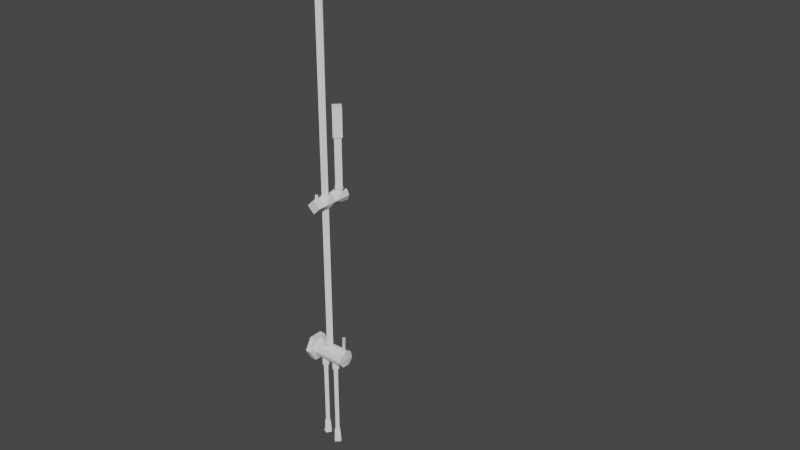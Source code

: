 # Source: prysznic.blend  (saved by Blender 2.81.16; exported with 4.5.12 LTS)
import bpy
from mathutils import Matrix  # noqa: F401  (used for matrix-valued properties, if any)

bpy.ops.wm.read_factory_settings(use_empty=True)
scene = bpy.context.scene
scene.name = 'Scene'

# ---- world
world_world = bpy.data.worlds.new('World'); scene.world = world_world
world_world.use_nodes = True; world_world.node_tree.nodes.clear()
_N = world_world.node_tree.nodes; _L = world_world.node_tree.links
n0 = _N.new('ShaderNodeOutputWorld'); n0.name = 'World Output'; n0.location = (300, 300)
n1 = _N.new('ShaderNodeBackground'); n1.name = 'Background'; n1.location = (10, 300)
n1.inputs[0].default_value = (0.05088, 0.05088, 0.05088, 1.0)
_L.new(n1.outputs[0], n0.inputs[0])
n0.is_active_output = True
world_world.color = (0.05088, 0.05088, 0.05088)
world_world.use_sun_shadow = False
world_world.sun_shadow_jitter_overblur = 0.0

# ---- meshes
me_polyface_001 = bpy.data.meshes.new('POLYFACE.001')
me_polyface_001.from_pydata([(53.18, 37.72, -573.5), (54.01, 38.47, -573.5), (57.41, 40.74, -573.5), (50.0, 37.67, -573.5), (50.0, 37.25, -573.5), (46.82, 37.72, -573.5), (41.55, 41.27, -573.5), (42.59, 40.74, -573.5), (60.48, 48.15, -573.5), (60.85, 47.15, -573.5), (58.45, 41.27, -573.5), (38.05, 47.15, -573.5), (38.05, 49.15, -573.5), (39.15, 49.15, -573.5), (39.52, 48.15, -573.5), (39.15, 47.15, -573.5), (61.95, 47.15, -573.5), (60.85, 49.15, -573.5), (50.0, 58.63, -573.5), (50.0, 59.05, -573.5), (53.18, 58.58, -573.5), (46.82, 58.58, -573.5), (45.99, 57.83, -573.5), (42.59, 55.56, -573.5), (58.45, 55.03, -573.5), (57.41, 55.56, -573.5), (41.55, 55.03, -573.5), (61.95, 49.15, -573.5), (0.0, 0.0, 0.0), (0.0, 0.0, 0.0), (0.0, 0.0, 0.0), (0.0, 0.0, 0.0), (0.0, 0.0, 0.0), (0.0, 0.0, 0.0), (0.0, 0.0, 0.0), (0.0, 0.0, 0.0), (0.0, 0.0, 0.0), (0.0, 0.0, 0.0), (0.0, 0.0, 0.0), (0.0, 0.0, 0.0), (0.0, 0.0, 0.0), (0.0, 0.0, 0.0), (0.0, 0.0, 0.0), (0.0, 0.0, 0.0), (0.0, 0.0, 0.0), (0.0, 0.0, 0.0), (0.0, 0.0, 0.0), (0.0, 0.0, 0.0), (0.0, 0.0, 0.0), (0.0, 0.0, 0.0), (0.0, 0.0, 0.0), (0.0, 0.0, 0.0), (0.0, 0.0, 0.0), (0.0, 0.0, 0.0), (0.0, 0.0, 0.0), (0.0, 0.0, 0.0), (38.05, 49.15, -570.5), (38.05, 49.15, -573.5), (38.05, 47.15, -573.5), (38.05, 47.15, -570.5), (0.0, 0.0, 0.0), (0.0, 0.0, 0.0), (61.95, 47.15, -573.5), (61.95, 49.15, -573.5), (61.95, 49.15, -570.5), (61.95, 47.15, -570.5), (0.0, 0.0, 0.0), (0.0, 0.0, 0.0), (57.41, 40.74, -582.2), (60.48, 48.15, -582.2), (60.48, 48.15, -573.5), (50.0, 37.67, -582.2), (54.01, 38.47, -573.5), (57.41, 40.74, -573.5), (42.59, 40.74, -573.5), (42.59, 40.74, -582.2), (39.52, 48.15, -573.5), (39.52, 48.15, -582.2), (42.59, 55.56, -573.5), (42.59, 55.56, -582.2), (50.0, 58.63, -582.2), (45.99, 57.83, -573.5), (57.41, 55.56, -582.2), (50.0, 58.63, -573.5), (57.41, 55.56, -573.5), (50.0, 37.67, -573.5), (0.0, 0.0, 0.0), (0.0, 0.0, 0.0), (0.0, 0.0, 0.0), (0.0, 0.0, 0.0), (0.0, 0.0, 0.0), (0.0, 0.0, 0.0), (0.0, 0.0, 0.0), (0.0, 0.0, 0.0), (0.0, 0.0, 0.0), (0.0, 0.0, 0.0), (0.0, 0.0, 0.0), (0.0, 0.0, 0.0), (0.0, 0.0, 0.0), (0.0, 0.0, 0.0), (0.0, 0.0, 0.0), (0.0, 0.0, 0.0), (0.0, 0.0, 0.0), (0.0, 0.0, 0.0), (39.52, 48.15, -582.2), (40.75, 48.15, -583.5), (43.46, 41.61, -583.5), (42.59, 40.74, -582.2), (50.0, 38.9, -583.5), (50.0, 37.67, -582.2), (56.54, 41.61, -583.5), (57.41, 40.74, -582.2), (59.25, 48.15, -583.5), (60.48, 48.15, -582.2), (56.54, 54.69, -583.5), (57.41, 55.56, -582.2), (50.0, 57.4, -583.5), (42.59, 55.56, -582.2), (50.0, 58.63, -582.2), (43.46, 54.69, -583.5), (0.0, 0.0, 0.0), (0.0, 0.0, 0.0), (0.0, 0.0, 0.0), (0.0, 0.0, 0.0), (0.0, 0.0, 0.0), (0.0, 0.0, 0.0), (0.0, 0.0, 0.0), (0.0, 0.0, 0.0), (0.0, 0.0, 0.0), (0.0, 0.0, 0.0), (0.0, 0.0, 0.0), (0.0, 0.0, 0.0), (0.0, 0.0, 0.0), (0.0, 0.0, 0.0), (0.0, 0.0, 0.0), (0.0, 0.0, 0.0), (43.46, 41.61, -583.5), (43.46, 54.69, -583.5), (50.0, 57.4, -583.5), (56.54, 54.69, -583.5), (56.54, 41.61, -583.5), (50.0, 38.9, -583.5), (40.75, 48.15, -583.5), (59.25, 48.15, -583.5), (0.0, 0.0, 0.0), (0.0, 0.0, 0.0), (0.0, 0.0, 0.0), (0.0, 0.0, 0.0), (0.0, 0.0, 0.0), (0.0, 0.0, 0.0), (50.0, 32.15, -368.5), (66.0, 48.15, -368.5), (50.0, 64.15, -368.5), (34.0, 48.15, -368.5), (0.0, 0.0, 0.0), (0.0, 0.0, 0.0), (50.0, 32.15, -443.5), (66.0, 48.15, -443.5), (66.0, 48.15, -368.5), (34.0, 48.15, -368.5), (34.0, 48.15, -443.5), (50.0, 64.15, -368.5), (50.0, 64.15, -443.5), (50.0, 32.15, -368.5), (0.0, 0.0, 0.0), (0.0, 0.0, 0.0), (0.0, 0.0, 0.0), (0.0, 0.0, 0.0), (0.0, 0.0, 0.0), (0.0, 0.0, 0.0), (0.0, 0.0, 0.0), (0.0, 0.0, 0.0), (50.0, 64.15, -443.5), (66.0, 48.15, -443.5), (62.0, 48.15, -443.5), (50.0, 32.15, -443.5), (50.0, 36.15, -443.5), (34.0, 48.15, -443.5), (38.0, 48.15, -443.5), (50.0, 60.15, -443.5), (0.0, 0.0, 0.0), (0.0, 0.0, 0.0), (0.0, 0.0, 0.0), (0.0, 0.0, 0.0), (0.0, 0.0, 0.0), (0.0, 0.0, 0.0), (0.0, 0.0, 0.0), (0.0, 0.0, 0.0), (50.0, 36.15, -573.5), (62.0, 48.15, -573.5), (62.0, 48.15, -443.5), (38.0, 48.15, -443.5), (38.0, 48.15, -573.5), (50.0, 60.15, -443.5), (50.0, 60.15, -573.5), (50.0, 36.15, -443.5), (0.0, 0.0, 0.0), (0.0, 0.0, 0.0), (0.0, 0.0, 0.0), (0.0, 0.0, 0.0), (0.0, 0.0, 0.0), (0.0, 0.0, 0.0), (0.0, 0.0, 0.0), (0.0, 0.0, 0.0), (62.0, 48.15, -573.5), (50.0, 36.15, -573.5), (38.0, 48.15, -573.5), (50.0, 60.15, -573.5), (0.0, 0.0, 0.0), (0.0, 0.0, 0.0), (428.0, -10.94, 96.85), (409.5, -10.94, 101.8), (409.5, 0.0, 93.85), (424.0, 0.0, 89.96), (434.6, 0.0, 79.35), (441.5, -10.94, 83.32), (438.5, 0.0, 64.85), (409.5, -9.946, 104.8), (434.4, -6.76, 108.0), (409.5, -6.76, 114.7), (452.6, -6.76, 89.75), (446.4, -10.94, 64.85), (434.4, 6.76, 108.0), (409.5, 0.0, 116.8), (409.5, 6.76, 114.7), (452.6, 6.76, 89.75), (459.3, -6.76, 64.85), (461.5, 0.0, 64.85), (409.5, 9.946, 104.8), (428.0, 10.94, 96.85), (409.5, 10.94, 101.8), (441.5, 10.94, 83.32), (459.3, 6.76, 64.85), (446.4, 10.94, 64.85), (0.0, 0.0, 0.0), (0.0, 0.0, 0.0), (0.0, 0.0, 0.0), (0.0, 0.0, 0.0), (0.0, 0.0, 0.0), (0.0, 0.0, 0.0), (0.0, 0.0, 0.0), (0.0, 0.0, 0.0), (0.0, 0.0, 0.0), (0.0, 0.0, 0.0), (0.0, 0.0, 0.0), (0.0, 0.0, 0.0), (0.0, 0.0, 0.0), (0.0, 0.0, 0.0), (0.0, 0.0, 0.0), (0.0, 0.0, 0.0), (0.0, 0.0, 0.0), (0.0, 0.0, 0.0), (0.0, 0.0, 0.0), (0.0, 0.0, 0.0), (0.0, 0.0, 0.0), (0.0, 0.0, 0.0), (0.0, 0.0, 0.0), (0.0, 0.0, 0.0), (0.0, 0.0, 0.0), (0.0, 0.0, 0.0), (0.0, 0.0, 0.0), (0.0, 0.0, 0.0), (0.0, 0.0, 0.0), (0.0, 0.0, 0.0), (0.0, 0.0, 0.0), (0.0, 0.0, 0.0), (0.0, 0.0, 0.0), (0.0, 0.0, 0.0), (409.5, 9.946, 104.8), (409.5, 10.94, 101.8), (90.5, 10.94, 101.8), (90.5, 0.0, 93.85), (409.5, 0.0, 93.85), (409.5, 0.0, 116.8), (409.5, 6.76, 114.7), (90.5, 6.76, 114.7), (90.5, 9.946, 104.8), (409.5, -9.946, 104.8), (409.5, -6.76, 114.7), (90.5, -6.76, 114.7), (90.5, 0.0, 116.8), (409.5, -10.94, 101.8), (90.5, -10.94, 101.8), (90.5, -9.946, 104.8), (0.0, 0.0, 0.0), (0.0, 0.0, 0.0), (0.0, 0.0, 0.0), (0.0, 0.0, 0.0), (0.0, 0.0, 0.0), (0.0, 0.0, 0.0), (0.0, 0.0, 0.0), (0.0, 0.0, 0.0), (0.0, 0.0, 0.0), (0.0, 0.0, 0.0), (0.0, 0.0, 0.0), (0.0, 0.0, 0.0), (0.0, 0.0, 0.0), (0.0, 0.0, 0.0), (0.0, 0.0, 0.0), (0.0, 0.0, 0.0), (58.5, -10.94, 83.32), (53.55, -10.94, 64.85), (61.5, 0.0, 64.85), (65.39, 0.0, 79.35), (76.0, 0.0, 89.96), (72.03, -10.94, 96.85), (90.5, 0.0, 93.85), (50.51, -9.946, 64.85), (47.37, -6.76, 89.75), (40.7, -6.76, 64.85), (65.6, -6.76, 108.0), (90.5, -9.946, 104.8), (90.5, -10.94, 101.8), (47.37, 6.76, 89.75), (38.5, 0.0, 64.85), (40.7, 6.76, 64.85), (65.6, 6.76, 108.0), (90.5, -6.76, 114.7), (90.5, 0.0, 116.8), (50.51, 9.946, 64.85), (58.5, 10.94, 83.32), (53.55, 10.94, 64.85), (72.03, 10.94, 96.85), (90.5, 9.946, 104.8), (90.5, 10.94, 101.8), (90.5, 6.76, 114.7), (0.0, 0.0, 0.0), (0.0, 0.0, 0.0), (0.0, 0.0, 0.0), (0.0, 0.0, 0.0), (0.0, 0.0, 0.0), (0.0, 0.0, 0.0), (0.0, 0.0, 0.0), (0.0, 0.0, 0.0), (0.0, 0.0, 0.0), (0.0, 0.0, 0.0), (0.0, 0.0, 0.0), (0.0, 0.0, 0.0), (0.0, 0.0, 0.0), (0.0, 0.0, 0.0), (0.0, 0.0, 0.0), (0.0, 0.0, 0.0), (0.0, 0.0, 0.0), (0.0, 0.0, 0.0), (0.0, 0.0, 0.0), (0.0, 0.0, 0.0), (0.0, 0.0, 0.0), (0.0, 0.0, 0.0), (0.0, 0.0, 0.0), (0.0, 0.0, 0.0), (0.0, 0.0, 0.0), (0.0, 0.0, 0.0), (0.0, 0.0, 0.0), (0.0, 0.0, 0.0), (0.0, 0.0, 0.0), (0.0, 0.0, 0.0), (0.0, 0.0, 0.0), (0.0, 0.0, 0.0), (0.0, 0.0, 0.0), (0.0, 0.0, 0.0), (0.0, 0.0, 0.0), (0.0, 0.0, 0.0), (61.5, 0.0, 9.35), (50.0, 11.5, 9.35), (53.55, 10.94, 64.85), (50.51, 9.946, 64.85), (38.5, 0.0, 9.35), (40.7, 6.76, 64.85), (38.5, 0.0, 64.85), (50.0, -11.5, 9.35), (50.51, -9.946, 64.85), (40.7, -6.76, 64.85), (61.5, 0.0, 64.85), (53.55, -10.94, 64.85), (0.0, 0.0, 0.0), (0.0, 0.0, 0.0), (0.0, 0.0, 0.0), (0.0, 0.0, 0.0), (0.0, 0.0, 0.0), (0.0, 0.0, 0.0), (0.0, 0.0, 0.0), (0.0, 0.0, 0.0), (0.0, 0.0, 0.0), (0.0, 0.0, 0.0), (0.0, 0.0, 0.0), (0.0, 0.0, 0.0), (42.5, 0.0, -1039.0), (33.5, 9.0, -1039.0), (33.5, 9.0, -1031.0), (42.5, 0.0, -1031.0), (24.5, 0.0, -1039.0), (24.5, 0.0, -1031.0), (33.5, -9.0, -1039.0), (33.5, -9.0, -1031.0), (0.0, 0.0, 0.0), (0.0, 0.0, 0.0), (0.0, 0.0, 0.0), (0.0, 0.0, 0.0), (0.0, 0.0, 0.0), (0.0, 0.0, 0.0), (0.0, 0.0, 0.0), (0.0, 0.0, 0.0), (33.5, -7.5, -1252.0), (41.0, 0.0, -1252.0), (41.0, 0.0, -1232.0), (26.0, 0.0, -1232.0), (26.0, 0.0, -1252.0), (33.5, 7.5, -1232.0), (33.5, 7.5, -1252.0), (33.5, -7.5, -1232.0), (0.0, 0.0, 0.0), (0.0, 0.0, 0.0), (0.0, 0.0, 0.0), (0.0, 0.0, 0.0), (0.0, 0.0, 0.0), (0.0, 0.0, 0.0), (0.0, 0.0, 0.0), (0.0, 0.0, 0.0), (41.0, 0.0, -1232.0), (33.5, 7.5, -1232.0), (26.0, 0.0, -1232.0), (33.5, -7.5, -1232.0), (0.0, 0.0, 0.0), (0.0, 0.0, 0.0), (65.0, 0.0, -15.6), (73.02, 0.0, -15.6), (73.02, -13.51, -7.8), (65.0, -15.6, 0.0), (65.0, 0.0, 15.6), (73.02, -13.51, 7.8), (73.02, -13.51, 0.0), (73.02, 0.0, 15.6), (73.02, 13.51, 7.8), (65.0, 15.6, 0.0), (73.02, 13.51, -7.8), (73.02, 13.51, 0.0), (0.0, 0.0, 0.0), (0.0, 0.0, 0.0), (0.0, 0.0, 0.0), (0.0, 0.0, 0.0), (0.0, 0.0, 0.0), (0.0, 0.0, 0.0), (0.0, 0.0, 0.0), (0.0, 0.0, 0.0), (0.0, 0.0, 0.0), (0.0, 0.0, 0.0), (0.0, 0.0, 0.0), (0.0, 0.0, 0.0), (74.0, 0.0, 0.0), (73.02, -13.51, 7.8), (73.02, -13.51, 0.0), (73.02, 13.51, -7.8), (73.02, 13.51, 0.0), (73.02, 0.0, -15.6), (73.02, 13.51, 7.8), (73.02, 0.0, 15.6), (73.02, -13.51, -7.8), (0.0, 0.0, 0.0), (0.0, 0.0, 0.0), (0.0, 0.0, 0.0), (0.0, 0.0, 0.0), (0.0, 0.0, 0.0), (0.0, 0.0, 0.0), (0.0, 0.0, 0.0), (0.0, 0.0, 0.0), (0.0, -30.74, -17.75), (0.0, -30.74, 17.75), (0.0, 0.0, 35.5), (0.0, 35.5, 0.0), (0.0, 30.74, -17.75), (0.0, 30.74, 17.75), (0.0, 0.0, -35.5), (0.0, 0.0, 0.0), (0.0, 0.0, 0.0), (0.0, 0.0, 0.0), (0.0, 0.0, 0.0), (0.0, 0.0, 0.0), (15.0, -30.74, -17.75), (0.0, -30.74, -17.75), (0.0, 0.0, -35.5), (15.0, -30.74, 17.75), (0.0, -30.74, 17.75), (15.0, 0.0, 35.5), (0.0, 0.0, 35.5), (15.0, 30.74, 17.75), (0.0, 30.74, 17.75), (15.0, 30.74, -17.75), (0.0, 30.74, -17.75), (0.0, 35.5, 0.0), (15.0, 35.5, 0.0), (15.0, 0.0, -35.5), (0.0, 0.0, 0.0), (0.0, 0.0, 0.0), (0.0, 0.0, 0.0), (0.0, 0.0, 0.0), (0.0, 0.0, 0.0), (0.0, 0.0, 0.0), (0.0, 0.0, 0.0), (0.0, 0.0, 0.0), (0.0, 0.0, 0.0), (0.0, 0.0, 0.0), (0.0, 0.0, 0.0), (0.0, 0.0, 0.0), (0.0, 0.0, 0.0), (0.0, 0.0, 0.0), (15.0, 30.74, 17.75), (15.0, 0.0, 35.5), (15.0, 4.867, 14.98), (15.0, -30.74, 17.75), (15.0, -12.74, 9.258), (15.0, -30.74, -17.75), (15.0, -12.74, -9.258), (15.0, 0.0, -35.5), (15.0, 4.867, -14.98), (15.0, 30.74, -17.75), (15.0, 35.5, 0.0), (15.0, 15.75, 0.0), (0.0, 0.0, 0.0), (0.0, 0.0, 0.0), (0.0, 0.0, 0.0), (0.0, 0.0, 0.0), (0.0, 0.0, 0.0), (0.0, 0.0, 0.0), (0.0, 0.0, 0.0), (0.0, 0.0, 0.0), (0.0, 0.0, 0.0), (0.0, 0.0, 0.0), (0.0, 0.0, 0.0), (0.0, 0.0, 0.0), (65.0, 11.07, 11.07), (65.0, 7.406, 10.19), (65.0, 11.98, 3.894), (65.0, 0.0, 15.65), (65.0, 0.0, 12.6), (65.0, -11.07, 11.07), (65.0, -7.406, 10.19), (65.0, -15.65, 0.0), (65.0, -11.98, 3.894), (65.0, -11.07, -11.07), (65.0, -11.98, -3.894), (65.0, 0.0, -15.65), (65.0, 11.07, -11.07), (65.0, 7.406, -10.19), (65.0, 15.65, 0.0), (65.0, 11.98, -3.894), (65.0, 0.0, -12.6), (0.0, 0.0, 0.0), (0.0, 0.0, 0.0), (0.0, 0.0, 0.0), (0.0, 0.0, 0.0), (0.0, 0.0, 0.0), (0.0, 0.0, 0.0), (0.0, 0.0, 0.0), (0.0, 0.0, 0.0), (0.0, 0.0, 0.0), (0.0, 0.0, 0.0), (0.0, 0.0, 0.0), (0.0, 0.0, 0.0), (0.0, 0.0, 0.0), (0.0, 0.0, 0.0), (0.0, 0.0, 0.0), (0.0, 0.0, 0.0), (0.0, 0.0, 0.0), (65.0, -11.07, -11.07), (57.97, -7.94, -13.49), (59.8, 0.141, -14.67), (65.0, -15.65, 0.0), (46.69, -10.75, -11.37), (11.5, -15.65, 0.0), (11.5, 0.0, -15.65), (38.78, 0.006, -15.63), (11.5, 15.65, 0.0), (45.96, 10.5, -11.6), (38.75, 0.05, -15.65), (65.0, 15.65, 0.0), (50.0, 11.25, -10.88), (48.76, 11.18, -10.95), (65.0, 11.07, -11.07), (60.62, 3.724, -15.2), (65.0, 0.0, -15.65), (65.0, 11.07, 11.07), (52.85, 11.45, 10.67), (61.8, 0.244, 15.65), (65.0, 0.0, 15.65), (41.38, 8.063, 13.41), (11.5, 0.0, 15.65), (39.71, -0.15, 14.57), (38.92, -4.044, 15.12), (51.93, -11.64, 10.46), (50.0, -11.8, 10.28), (54.78, -10.79, 11.34), (65.0, -11.07, 11.07), (61.66, 0.03, 15.56), (0.0, 0.0, 0.0), (0.0, 0.0, 0.0), (0.0, 0.0, 0.0), (0.0, 0.0, 0.0), (0.0, 0.0, 0.0), (0.0, 0.0, 0.0), (0.0, 0.0, 0.0), (0.0, 0.0, 0.0), (0.0, 0.0, 0.0), (0.0, 0.0, 0.0), (0.0, 0.0, 0.0), (0.0, 0.0, 0.0), (0.0, 0.0, 0.0), (0.0, 0.0, 0.0), (0.0, 0.0, 0.0), (0.0, 0.0, 0.0), (0.0, 0.0, 0.0), (0.0, 0.0, 0.0), (0.0, 0.0, 0.0), (0.0, 0.0, 0.0), (0.0, 0.0, 0.0), (0.0, 0.0, 0.0), (0.0, 0.0, 0.0), (0.0, 0.0, 0.0), (0.0, 0.0, 0.0), (0.0, 0.0, 0.0), (0.0, 0.0, 0.0), (0.0, 0.0, 0.0), (0.0, 0.0, 0.0), (0.0, 0.0, 0.0), (0.0, 0.0, 0.0), (0.0, 0.0, 0.0), (0.0, 0.0, 0.0), (0.0, 0.0, 0.0), (36.84, -10.27, -1263.0), (24.76, -6.348, -1263.0), (24.76, 6.348, -1263.0), (36.84, 10.27, -1263.0), (44.3, 0.0, -1263.0), (0.0, 0.0, 0.0), (0.0, 0.0, 0.0), (0.0, 0.0, 0.0), (44.8, 0.0, -1263.0), (36.99, -10.75, -1263.0), (36.84, -10.27, -1263.0), (24.76, -6.348, -1263.0), (34.0, -9.774, -1263.0), (24.76, 6.348, -1263.0), (24.36, 0.0, -1263.0), (24.36, -6.642, -1263.0), (24.36, 6.642, -1263.0), (34.0, 9.774, -1263.0), (36.84, 10.27, -1263.0), (36.99, 10.75, -1263.0), (44.3, 0.0, -1263.0), (0.0, 0.0, 0.0), (0.0, 0.0, 0.0), (0.0, 0.0, 0.0), (0.0, 0.0, 0.0), (0.0, 0.0, 0.0), (0.0, 0.0, 0.0), (0.0, 0.0, 0.0), (0.0, 0.0, 0.0), (0.0, 0.0, 0.0), (0.0, 0.0, 0.0), (0.0, 0.0, 0.0), (0.0, 0.0, 0.0), (0.0, 0.0, 0.0), (33.5, -11.3, -1260.0), (22.2, 0.0, -1260.0), (24.36, -6.642, -1263.0), (24.36, 0.0, -1263.0), (44.8, 0.0, -1260.0), (36.99, -10.75, -1263.0), (34.0, -9.774, -1263.0), (44.8, 0.0, -1263.0), (36.99, 10.75, -1263.0), (33.5, 11.3, -1260.0), (34.0, 9.774, -1263.0), (24.36, 6.642, -1263.0), (0.0, 0.0, 0.0), (0.0, 0.0, 0.0), (0.0, 0.0, 0.0), (0.0, 0.0, 0.0), (0.0, 0.0, 0.0), (0.0, 0.0, 0.0), (0.0, 0.0, 0.0), (0.0, 0.0, 0.0), (0.0, 0.0, 0.0), (0.0, 0.0, 0.0), (0.0, 0.0, 0.0), (0.0, 0.0, 0.0), (21.7, 0.0, -1260.0), (22.2, 0.0, -1260.0), (33.5, -11.3, -1260.0), (45.3, 0.0, -1260.0), (33.5, -11.8, -1260.0), (44.8, 0.0, -1260.0), (33.5, 11.3, -1260.0), (33.5, 11.8, -1260.0), (0.0, 0.0, 0.0), (0.0, 0.0, 0.0), (0.0, 0.0, 0.0), (0.0, 0.0, 0.0), (0.0, 0.0, 0.0), (0.0, 0.0, 0.0), (0.0, 0.0, 0.0), (0.0, 0.0, 0.0), (33.5, -11.8, -1260.0), (45.3, 0.0, -1260.0), (44.07, 0.0, -1236.0), (33.5, -10.57, -1236.0), (22.93, 0.0, -1236.0), (21.7, 0.0, -1260.0), (33.5, 10.57, -1236.0), (33.5, 11.8, -1260.0), (0.0, 0.0, 0.0), (0.0, 0.0, 0.0), (0.0, 0.0, 0.0), (0.0, 0.0, 0.0), (0.0, 0.0, 0.0), (0.0, 0.0, 0.0), (0.0, 0.0, 0.0), (0.0, 0.0, 0.0), (33.5, -10.57, -1236.0), (44.07, 0.0, -1236.0), (43.45, 0.0, -1236.0), (33.5, -9.95, -1236.0), (23.55, 0.0, -1236.0), (22.93, 0.0, -1236.0), (33.5, 9.95, -1236.0), (33.5, 10.57, -1236.0), (0.0, 0.0, 0.0), (0.0, 0.0, 0.0), (0.0, 0.0, 0.0), (0.0, 0.0, 0.0), (0.0, 0.0, 0.0), (0.0, 0.0, 0.0), (0.0, 0.0, 0.0), (0.0, 0.0, 0.0), (23.55, 0.0, -1233.0), (23.55, 0.0, -1236.0), (33.5, -9.95, -1236.0), (43.45, 0.0, -1233.0), (33.5, -9.95, -1233.0), (43.45, 0.0, -1236.0), (33.5, 9.95, -1236.0), (33.5, 9.95, -1233.0), (0.0, 0.0, 0.0), (0.0, 0.0, 0.0), (0.0, 0.0, 0.0), (0.0, 0.0, 0.0), (0.0, 0.0, 0.0), (0.0, 0.0, 0.0), (0.0, 0.0, 0.0), (0.0, 0.0, 0.0), (23.55, 0.0, -1233.0), (33.5, -9.95, -1233.0), (43.45, 0.0, -1233.0), (33.5, 9.95, -1233.0), (0.0, 0.0, 0.0), (0.0, 0.0, 0.0), (550.1, 0.0, 14.35), (542.7, 0.0, 14.35), (530.3, 46.35, 14.35), (536.7, -50.05, 14.35), (530.3, -46.35, 14.35), (363.3, 50.05, 14.35), (369.7, 46.35, 14.35), (357.3, 0.0, 14.35), (400.0, 86.69, 14.35), (403.6, 80.28, 14.35), (500.0, -86.69, 14.35), (496.4, -80.28, 14.35), (450.0, -100.1, 14.35), (450.0, -92.7, 14.35), (400.0, -86.69, 14.35), (403.6, -80.28, 14.35), (450.0, 100.1, 14.35), (450.0, 92.7, 14.35), (500.0, 86.69, 14.35), (496.4, 80.28, 14.35), (536.7, 50.05, 14.35), (363.3, -50.05, 14.35), (369.7, -46.35, 14.35), (349.9, 0.0, 14.35), (0.0, 0.0, 0.0), (0.0, 0.0, 0.0), (0.0, 0.0, 0.0), (0.0, 0.0, 0.0), (0.0, 0.0, 0.0), (0.0, 0.0, 0.0), (0.0, 0.0, 0.0), (0.0, 0.0, 0.0), (0.0, 0.0, 0.0), (0.0, 0.0, 0.0), (0.0, 0.0, 0.0), (0.0, 0.0, 0.0), (0.0, 0.0, 0.0), (0.0, 0.0, 0.0), (0.0, 0.0, 0.0), (0.0, 0.0, 0.0), (0.0, 0.0, 0.0), (0.0, 0.0, 0.0), (0.0, 0.0, 0.0), (0.0, 0.0, 0.0), (0.0, 0.0, 0.0), (0.0, 0.0, 0.0), (0.0, 0.0, 0.0), (0.0, 0.0, 0.0), (468.0, 0.0, 41.65), (468.0, 0.0, 20.65), (450.0, 18.0, 20.65), (450.0, -18.0, 20.65), (432.0, 0.0, 20.65), (450.0, -18.0, 41.65), (450.0, 18.0, 41.65), (432.0, 0.0, 41.65), (0.0, 0.0, 0.0), (0.0, 0.0, 0.0), (0.0, 0.0, 0.0), (0.0, 0.0, 0.0), (0.0, 0.0, 0.0), (0.0, 0.0, 0.0), (0.0, 0.0, 0.0), (0.0, 0.0, 0.0), (468.0, 0.0, 41.65), (450.0, 18.0, 41.65), (466.1, 7.972, 44.75), (466.1, 0.0, 44.75), (458.2, 16.0, 44.75), (450.0, 18.0, 44.75), (466.1, -7.972, 44.75), (450.0, -18.0, 41.65), (458.2, -16.0, 44.75), (432.0, 0.0, 41.65), (433.9, -7.972, 44.75), (433.9, 0.0, 44.75), (450.0, -18.0, 44.75), (441.8, -16.0, 44.75), (433.9, 7.972, 44.75), (441.8, 16.0, 44.75), (0.0, 0.0, 0.0), (0.0, 0.0, 0.0), (0.0, 0.0, 0.0), (0.0, 0.0, 0.0), (0.0, 0.0, 0.0), (0.0, 0.0, 0.0), (0.0, 0.0, 0.0), (0.0, 0.0, 0.0), (0.0, 0.0, 0.0), (0.0, 0.0, 0.0), (0.0, 0.0, 0.0), (0.0, 0.0, 0.0), (0.0, 0.0, 0.0), (0.0, 0.0, 0.0), (0.0, 0.0, 0.0), (0.0, 0.0, 0.0), (458.2, -16.0, 44.75), (441.8, -16.0, 44.75), (450.0, -18.0, 44.75), (0.0, 0.0, 0.0), (441.8, -16.0, 44.75), (458.2, -16.0, 44.75), (458.1, -16.0, 45.6), (453.4, -16.0, 49.25), (446.6, -16.0, 49.25), (444.1, -16.0, 48.27), (0.0, 0.0, 0.0), (0.0, 0.0, 0.0), (0.0, 0.0, 0.0), (0.0, 0.0, 0.0), (464.7, -7.246, 49.25), (466.1, -7.972, 44.75), (466.1, 0.0, 44.75), (464.7, 7.246, 49.25), (458.1, -16.0, 45.6), (453.4, -16.0, 49.25), (466.1, 7.972, 44.75), (458.2, 16.0, 44.75), (455.9, 16.0, 48.27), (453.4, 16.0, 49.25), (458.2, -16.0, 44.75), (0.0, 0.0, 0.0), (0.0, 0.0, 0.0), (0.0, 0.0, 0.0), (0.0, 0.0, 0.0), (0.0, 0.0, 0.0), (0.0, 0.0, 0.0), (0.0, 0.0, 0.0), (0.0, 0.0, 0.0), (0.0, 0.0, 0.0), (458.2, 16.0, 44.75), (441.8, 16.0, 44.75), (441.9, 16.0, 45.6), (446.6, 16.0, 49.25), (453.4, 16.0, 49.25), (455.9, 16.0, 48.27), (0.0, 0.0, 0.0), (0.0, 0.0, 0.0), (0.0, 0.0, 0.0), (0.0, 0.0, 0.0), (446.6, -16.0, 49.25), (446.6, 16.0, 49.25), (435.3, 7.246, 49.25), (453.4, 16.0, 49.25), (453.4, -16.0, 49.25), (464.7, -7.246, 49.25), (464.7, 7.246, 49.25), (435.3, -7.246, 49.25), (0.0, 0.0, 0.0), (0.0, 0.0, 0.0), (0.0, 0.0, 0.0), (0.0, 0.0, 0.0), (0.0, 0.0, 0.0), (0.0, 0.0, 0.0), (435.3, 7.246, 49.25), (433.9, 7.972, 44.75), (433.9, 0.0, 44.75), (435.3, -7.246, 49.25), (433.9, -7.972, 44.75), (441.8, -16.0, 44.75), (444.1, -16.0, 48.27), (441.9, 16.0, 45.6), (446.6, 16.0, 49.25), (441.8, 16.0, 44.75), (446.6, -16.0, 49.25), (0.0, 0.0, 0.0), (0.0, 0.0, 0.0), (0.0, 0.0, 0.0), (0.0, 0.0, 0.0), (0.0, 0.0, 0.0), (0.0, 0.0, 0.0), (0.0, 0.0, 0.0), (0.0, 0.0, 0.0), (0.0, 0.0, 0.0), (441.8, 16.0, 44.75), (458.2, 16.0, 44.75), (450.0, 18.0, 44.75), (0.0, 0.0, 0.0), (55.0, -28.15, -566.5), (50.0, -23.15, -566.5), (45.0, -28.15, -566.5), (50.0, -33.15, -566.5), (0.0, 0.0, 0.0), (0.0, 0.0, 0.0), (50.0, -33.15, -566.5), (45.0, -28.15, -566.5), (45.0, -28.15, -577.3), (55.0, -28.15, -566.5), (50.0, -33.15, -577.3), (50.0, -23.15, -577.3), (50.0, -23.15, -566.5), (55.0, -28.15, -577.3), (0.0, 0.0, 0.0), (0.0, 0.0, 0.0), (0.0, 0.0, 0.0), (0.0, 0.0, 0.0), (0.0, 0.0, 0.0), (0.0, 0.0, 0.0), (0.0, 0.0, 0.0), (0.0, 0.0, 0.0), (76.0, 0.0, -1039.0), (67.0, 9.0, -1039.0), (67.0, 9.0, -1031.0), (76.0, 0.0, -1031.0), (58.0, 0.0, -1039.0), (58.0, 0.0, -1031.0), (67.0, -9.0, -1039.0), (67.0, -9.0, -1031.0), (0.0, 0.0, 0.0), (0.0, 0.0, 0.0), (0.0, 0.0, 0.0), (0.0, 0.0, 0.0), (0.0, 0.0, 0.0), (0.0, 0.0, 0.0), (0.0, 0.0, 0.0), (0.0, 0.0, 0.0), (67.0, -7.5, -1070.0), (67.0, -7.5, -1050.0), (59.5, 0.0, -1050.0), (74.5, 0.0, -1070.0), (74.5, 0.0, -1050.0), (67.0, 7.5, -1050.0), (67.0, 7.5, -1070.0), (59.5, 0.0, -1070.0), (0.0, 0.0, 0.0), (0.0, 0.0, 0.0), (0.0, 0.0, 0.0), (0.0, 0.0, 0.0), (0.0, 0.0, 0.0), (0.0, 0.0, 0.0), (0.0, 0.0, 0.0), (0.0, 0.0, 0.0), (59.5, 0.0, -1070.0), (67.0, 7.5, -1070.0), (74.5, 0.0, -1070.0), (67.0, -7.5, -1070.0), (0.0, 0.0, 0.0), (0.0, 0.0, 0.0), (450.0, -12.4, 37.36), (450.0, -11.5, 51.83), (440.0, -5.75, 51.83), (439.3, -6.203, 37.36), (440.0, 0.0, 51.83), (439.3, 6.203, 37.36), (450.0, 12.4, 37.36), (440.0, 5.75, 51.83), (460.7, 6.203, 37.36), (450.0, 11.5, 51.83), (460.7, -6.203, 37.36), (460.0, 0.0, 51.83), (460.0, 5.75, 51.83), (460.0, -5.75, 51.83), (450.0, 0.0, 29.85), (0.0, 0.0, 0.0), (0.0, 0.0, 0.0), (0.0, 0.0, 0.0), (0.0, 0.0, 0.0), (0.0, 0.0, 0.0), (0.0, 0.0, 0.0), (0.0, 0.0, 0.0), (0.0, 0.0, 0.0), (0.0, 0.0, 0.0), (0.0, 0.0, 0.0), (0.0, 0.0, 0.0), (0.0, 0.0, 0.0), (0.0, 0.0, 0.0), (0.0, 0.0, 0.0), (0.0, 0.0, 0.0), (0.0, 0.0, 0.0), (0.0, 0.0, 0.0), (0.0, 0.0, 0.0), (0.0, 0.0, 0.0), (0.0, 0.0, 0.0), (459.9, -0.505, 53.08), (460.0, 0.0, 51.83), (460.0, 5.75, 51.83), (450.0, 11.5, 51.83), (450.0, 9.304, 53.08), (456.8, 9.304, 53.08), (450.0, -11.5, 53.08), (450.0, -11.5, 51.83), (460.0, -5.75, 51.83), (460.9, -3.554, 53.08), (439.1, -3.554, 53.08), (440.0, -5.75, 51.83), (440.0, 0.0, 51.83), (440.1, -0.505, 53.08), (440.0, 5.75, 51.83), (443.2, 9.304, 53.08), (0.0, 0.0, 0.0), (0.0, 0.0, 0.0), (0.0, 0.0, 0.0), (0.0, 0.0, 0.0), (0.0, 0.0, 0.0), (0.0, 0.0, 0.0), (0.0, 0.0, 0.0), (0.0, 0.0, 0.0), (0.0, 0.0, 0.0), (0.0, 0.0, 0.0), (0.0, 0.0, 0.0), (0.0, 0.0, 0.0), (0.0, 0.0, 0.0), (0.0, 0.0, 0.0), (0.0, 0.0, 0.0), (0.0, 0.0, 0.0), (457.6, 10.5, 55.01), (456.8, 9.304, 53.08), (450.0, 9.304, 53.08), (442.4, 10.5, 55.01), (462.0, -4.0, 55.0), (460.9, -3.554, 53.08), (459.9, -0.505, 53.08), (462.0, 4.0, 54.89), (462.0, 4.954, 55.01), (462.0, -4.954, 55.01), (450.0, -12.98, 55.01), (450.0, -11.5, 53.08), (438.0, -4.954, 55.01), (439.1, -3.554, 53.08), (438.0, -4.0, 54.89), (438.0, -3.91, 54.89), (438.0, 4.954, 55.01), (440.1, -0.505, 53.08), (443.2, 9.304, 53.08), (0.0, 0.0, 0.0), (0.0, 0.0, 0.0), (0.0, 0.0, 0.0), (0.0, 0.0, 0.0), (0.0, 0.0, 0.0), (0.0, 0.0, 0.0), (0.0, 0.0, 0.0), (0.0, 0.0, 0.0), (0.0, 0.0, 0.0), (0.0, 0.0, 0.0), (0.0, 0.0, 0.0), (0.0, 0.0, 0.0), (0.0, 0.0, 0.0), (0.0, 0.0, 0.0), (0.0, 0.0, 0.0), (0.0, 0.0, 0.0), (0.0, 0.0, 0.0), (0.0, 0.0, 0.0), (0.0, 0.0, 0.0), (462.0, 5.735, 60.85), (462.0, -5.735, 60.85), (462.0, -4.0, 55.0), (462.0, 4.0, 54.89), (462.0, -5.735, 55.1), (462.0, -4.954, 55.01), (462.0, 4.954, 55.01), (462.0, 5.735, 55.1), (0.0, 0.0, 0.0), (0.0, 0.0, 0.0), (0.0, 0.0, 0.0), (0.0, 0.0, 0.0), (0.0, 0.0, 0.0), (0.0, 0.0, 0.0), (438.0, 5.735, 60.85), (438.0, 4.954, 55.01), (438.0, -3.91, 54.89), (438.0, -5.735, 60.85), (438.0, -4.0, 54.89), (438.0, 5.735, 55.1), (438.0, -4.954, 55.01), (438.0, -5.735, 55.1), (0.0, 0.0, 0.0), (0.0, 0.0, 0.0), (0.0, 0.0, 0.0), (0.0, 0.0, 0.0), (0.0, 0.0, 0.0), (0.0, 0.0, 0.0), (438.0, -5.735, 60.85), (450.0, -13.3, 60.85), (462.0, -5.735, 60.85), (462.0, 5.735, 60.85), (450.0, 13.3, 60.85), (438.0, 5.735, 60.85), (0.0, 0.0, 0.0), (0.0, 0.0, 0.0), (0.0, 0.0, 0.0), (0.0, 0.0, 0.0), (450.0, -13.3, 60.85), (450.0, -13.3, 55.1), (462.0, -5.735, 55.1), (438.0, -5.735, 60.85), (438.0, -5.735, 55.1), (462.0, -5.735, 60.85), (0.0, 0.0, 0.0), (0.0, 0.0, 0.0), (0.0, 0.0, 0.0), (0.0, 0.0, 0.0), (450.0, 13.3, 55.1), (438.0, 5.735, 55.1), (438.0, 5.735, 60.85), (462.0, 5.735, 55.1), (450.0, 13.3, 60.85), (462.0, 5.735, 60.85), (0.0, 0.0, 0.0), (0.0, 0.0, 0.0), (0.0, 0.0, 0.0), (0.0, 0.0, 0.0), (90.5, 23.0, -1011.0), (90.5, -23.0, -1011.0), (90.5, -18.61, -1024.0), (90.5, 7.107, -989.1), (90.5, -18.61, -997.4), (90.5, 7.107, -1033.0), (0.0, 0.0, 0.0), (0.0, 0.0, 0.0), (0.0, 0.0, 0.0), (0.0, 0.0, 0.0), (15.0, -23.0, -1011.0), (15.0, -18.61, -1024.0), (90.5, -18.61, -1024.0), (90.5, -23.0, -1011.0), (90.5, -18.61, -997.4), (15.0, -18.61, -997.4), (90.5, 7.107, -1033.0), (15.0, 23.0, -1011.0), (90.5, 23.0, -1011.0), (90.5, 7.107, -989.1), (58.25, 7.277, -989.1), (45.15, 9.872, -990.2), (15.0, 7.107, -989.1), (43.13, 7.01, -989.4), (39.0, 0.0, -988.0), (39.07, 1.244, -988.0), (47.09, -10.61, -990.5), (59.27, -5.928, -988.7), (58.26, 7.106, -989.1), (15.0, 7.107, -1033.0), (0.0, 0.0, 0.0), (0.0, 0.0, 0.0), (0.0, 0.0, 0.0), (0.0, 0.0, 0.0), (0.0, 0.0, 0.0), (0.0, 0.0, 0.0), (0.0, 0.0, 0.0), (0.0, 0.0, 0.0), (0.0, 0.0, 0.0), (0.0, 0.0, 0.0), (0.0, 0.0, 0.0), (0.0, 0.0, 0.0), (0.0, 0.0, 0.0), (0.0, 0.0, 0.0), (0.0, 0.0, 0.0), (0.0, 0.0, 0.0), (0.0, 0.0, 0.0), (0.0, 0.0, 0.0), (0.0, 0.0, 0.0), (0.0, 0.0, 0.0), (0.0, 0.0, 0.0), (0.0, 0.0, 0.0), (15.0, -35.5, -1011.0), (15.0, -23.0, -1011.0), (15.0, -18.61, -997.4), (15.0, -17.75, -1042.0), (15.0, -18.61, -1024.0), (15.0, 17.75, -1042.0), (15.0, 7.107, -1033.0), (15.0, -17.75, -980.2), (15.0, 7.107, -989.1), (15.0, 17.75, -980.2), (15.0, 35.5, -1011.0), (15.0, 23.0, -1011.0), (0.0, 0.0, 0.0), (0.0, 0.0, 0.0), (0.0, 0.0, 0.0), (0.0, 0.0, 0.0), (0.0, 0.0, 0.0), (0.0, 0.0, 0.0), (0.0, 0.0, 0.0), (0.0, 0.0, 0.0), (0.0, 0.0, 0.0), (0.0, 0.0, 0.0), (0.0, 0.0, 0.0), (0.0, 0.0, 0.0), (0.0, 17.75, -980.2), (15.0, 17.75, -980.2), (15.0, 35.5, -1011.0), (0.0, -17.75, -980.2), (15.0, -17.75, -980.2), (0.0, -35.5, -1011.0), (15.0, -35.5, -1011.0), (15.0, -17.75, -1042.0), (15.0, 17.75, -1042.0), (0.0, -17.75, -1042.0), (0.0, 17.75, -1042.0), (0.0, 35.5, -1011.0), (0.0, 0.0, 0.0), (0.0, 0.0, 0.0), (0.0, 0.0, 0.0), (0.0, 0.0, 0.0), (0.0, 0.0, 0.0), (0.0, 0.0, 0.0), (0.0, 0.0, 0.0), (0.0, 0.0, 0.0), (0.0, 0.0, 0.0), (0.0, 0.0, 0.0), (0.0, 0.0, 0.0), (0.0, 0.0, 0.0), (0.0, 35.5, -1011.0), (0.0, 17.75, -1042.0), (0.0, -17.75, -1042.0), (0.0, -35.5, -1011.0), (0.0, -17.75, -980.2), (0.0, 17.75, -980.2), (0.0, 0.0, 0.0), (0.0, 0.0, 0.0), (0.0, 0.0, 0.0), (0.0, 0.0, 0.0), (40.5, 0.0, -1261.0), (33.5, 7.0, -1261.0), (33.5, 7.0, -1051.0), (40.5, 0.0, -1051.0), (26.5, 0.0, -1261.0), (26.5, 0.0, -1051.0), (33.5, -7.0, -1261.0), (33.5, -7.0, -1051.0), (0.0, 0.0, 0.0), (0.0, 0.0, 0.0), (0.0, 0.0, 0.0), (0.0, 0.0, 0.0), (0.0, 0.0, 0.0), (0.0, 0.0, 0.0), (0.0, 0.0, 0.0), (0.0, 0.0, 0.0), (439.5, 0.0, 64.85), (450.0, 10.48, 64.85), (450.0, 10.48, 53.85), (439.5, 0.0, 53.85), (460.5, 0.0, 64.85), (460.5, 0.0, 53.85), (450.0, -10.48, 64.85), (450.0, -10.48, 53.85), (0.0, 0.0, 0.0), (0.0, 0.0, 0.0), (0.0, 0.0, 0.0), (0.0, 0.0, 0.0), (0.0, 0.0, 0.0), (0.0, 0.0, 0.0), (0.0, 0.0, 0.0), (0.0, 0.0, 0.0), (67.0, 7.5, -1259.0), (59.5, 0.0, -1259.0), (59.5, 0.0, -1239.0), (74.5, 0.0, -1259.0), (67.0, 7.5, -1239.0), (67.0, -7.5, -1239.0), (67.0, -7.5, -1259.0), (74.5, 0.0, -1239.0), (0.0, 0.0, 0.0), (0.0, 0.0, 0.0), (0.0, 0.0, 0.0), (0.0, 0.0, 0.0), (0.0, 0.0, 0.0), (0.0, 0.0, 0.0), (0.0, 0.0, 0.0), (0.0, 0.0, 0.0), (59.5, 0.0, -1239.0), (67.0, -7.5, -1239.0), (74.5, 0.0, -1239.0), (67.0, 7.5, -1239.0), (0.0, 0.0, 0.0), (0.0, 0.0, 0.0), (450.0, 100.0, 14.15), (508.8, 80.9, 14.15), (493.4, 90.1, 9.254), (507.3, 79.02, 9.254), (545.1, 30.9, 14.15), (543.7, 30.21, 9.254), (528.2, 62.35, 9.254), (545.1, -30.9, 14.15), (547.5, -22.25, 9.254), (547.5, 22.25, 9.254), (543.7, -30.21, 9.254), (508.8, -80.9, 14.15), (528.2, -62.35, 9.254), (507.3, -79.02, 9.254), (450.0, -100.0, 14.15), (450.0, -100.0, 9.254), (493.4, -90.1, 9.254), (391.2, -80.9, 14.15), (406.6, -90.1, 9.254), (392.7, -79.02, 9.254), (354.9, -30.9, 14.15), (356.3, -30.21, 9.254), (371.8, -62.35, 9.254), (354.9, 30.9, 14.15), (352.5, 22.25, 9.254), (352.5, -22.25, 9.254), (356.3, 30.21, 9.254), (391.2, 80.9, 14.15), (371.8, 62.35, 9.254), (392.7, 79.02, 9.254), (450.0, 100.0, 9.254), (406.6, 90.1, 9.254), (0.0, 0.0, 0.0), (0.0, 0.0, 0.0), (0.0, 0.0, 0.0), (0.0, 0.0, 0.0), (0.0, 0.0, 0.0), (0.0, 0.0, 0.0), (0.0, 0.0, 0.0), (0.0, 0.0, 0.0), (0.0, 0.0, 0.0), (0.0, 0.0, 0.0), (0.0, 0.0, 0.0), (0.0, 0.0, 0.0), (0.0, 0.0, 0.0), (0.0, 0.0, 0.0), (0.0, 0.0, 0.0), (0.0, 0.0, 0.0), (0.0, 0.0, 0.0), (0.0, 0.0, 0.0), (0.0, 0.0, 0.0), (0.0, 0.0, 0.0), (0.0, 0.0, 0.0), (0.0, 0.0, 0.0), (0.0, 0.0, 0.0), (0.0, 0.0, 0.0), (0.0, 0.0, 0.0), (0.0, 0.0, 0.0), (0.0, 0.0, 0.0), (0.0, 0.0, 0.0), (0.0, 0.0, 0.0), (0.0, 0.0, 0.0), (0.0, 0.0, 0.0), (0.0, 0.0, 0.0), (450.0, 100.0, 9.254), (493.4, 90.1, 9.254), (455.4, 11.26, 6.7), (507.3, 79.02, 9.254), (528.2, 62.35, 9.254), (459.8, 7.794, 6.7), (543.7, 30.21, 9.254), (462.2, 2.782, 6.7), (547.5, 22.25, 9.254), (547.5, -22.25, 9.254), (462.2, -2.782, 6.7), (543.7, -30.21, 9.254), (528.2, -62.35, 9.254), (459.8, -7.794, 6.7), (507.3, -79.02, 9.254), (455.4, -11.26, 6.7), (493.4, -90.1, 9.254), (450.0, -100.0, 9.254), (450.0, -12.5, 6.7), (406.6, -90.1, 9.254), (444.6, -11.26, 6.7), (392.7, -79.02, 9.254), (371.8, -62.35, 9.254), (440.2, -7.794, 6.7), (356.3, -30.21, 9.254), (437.8, -2.782, 6.7), (352.5, -22.25, 9.254), (352.5, 22.25, 9.254), (437.8, 2.782, 6.7), (356.3, 30.21, 9.254), (371.8, 62.35, 9.254), (440.2, 7.794, 6.7), (392.7, 79.02, 9.254), (444.6, 11.26, 6.7), (406.6, 90.1, 9.254), (450.0, 12.5, 6.7), (0.0, 0.0, 0.0), (0.0, 0.0, 0.0), (0.0, 0.0, 0.0), (0.0, 0.0, 0.0), (0.0, 0.0, 0.0), (0.0, 0.0, 0.0), (0.0, 0.0, 0.0), (0.0, 0.0, 0.0), (0.0, 0.0, 0.0), (0.0, 0.0, 0.0), (0.0, 0.0, 0.0), (0.0, 0.0, 0.0), (0.0, 0.0, 0.0), (0.0, 0.0, 0.0), (0.0, 0.0, 0.0), (0.0, 0.0, 0.0), (0.0, 0.0, 0.0), (0.0, 0.0, 0.0), (0.0, 0.0, 0.0), (0.0, 0.0, 0.0), (0.0, 0.0, 0.0), (0.0, 0.0, 0.0), (0.0, 0.0, 0.0), (0.0, 0.0, 0.0), (0.0, 0.0, 0.0), (0.0, 0.0, 0.0), (0.0, 0.0, 0.0), (0.0, 0.0, 0.0), (0.0, 0.0, 0.0), (0.0, 0.0, 0.0), (0.0, 0.0, 0.0), (0.0, 0.0, 0.0), (0.0, 0.0, 0.0), (0.0, 0.0, 0.0), (0.0, 0.0, 0.0), (0.0, 0.0, 0.0), (462.2, -2.782, 6.7), (459.8, -7.794, 6.7), (455.4, -11.26, 6.7), (450.0, 12.5, 6.7), (437.8, 2.782, 6.7), (440.2, 7.794, 6.7), (450.0, -12.5, 6.7), (444.6, 11.26, 6.7), (444.6, -11.26, 6.7), (462.2, 2.782, 6.7), (455.4, 11.26, 6.7), (459.8, 7.794, 6.7), (437.8, -2.782, 6.7), (440.2, -7.794, 6.7), (0.0, 0.0, 0.0), (0.0, 0.0, 0.0), (0.0, 0.0, 0.0), (0.0, 0.0, 0.0), (0.0, 0.0, 0.0), (0.0, 0.0, 0.0), (0.0, 0.0, 0.0), (0.0, 0.0, 0.0), (0.0, 0.0, 0.0), (0.0, 0.0, 0.0), (0.0, 0.0, 0.0), (0.0, 0.0, 0.0), (22.0, 0.0, -1039.0), (33.5, -11.5, -1039.0), (45.0, 0.0, -1039.0), (33.5, 11.5, -1039.0), (0.0, 0.0, 0.0), (0.0, 0.0, 0.0), (22.0, 0.0, -1052.0), (22.0, 0.0, -1039.0), (33.5, 11.5, -1039.0), (45.0, 0.0, -1052.0), (33.5, 11.5, -1052.0), (45.0, 0.0, -1039.0), (33.5, -11.5, -1039.0), (33.5, -11.5, -1052.0), (0.0, 0.0, 0.0), (0.0, 0.0, 0.0), (0.0, 0.0, 0.0), (0.0, 0.0, 0.0), (0.0, 0.0, 0.0), (0.0, 0.0, 0.0), (0.0, 0.0, 0.0), (0.0, 0.0, 0.0), (22.0, 0.0, -1052.0), (33.5, 11.5, -1052.0), (45.0, 0.0, -1052.0), (33.5, -11.5, -1052.0), (0.0, 0.0, 0.0), (0.0, 0.0, 0.0), (38.0, -16.0, -593.5), (38.0, -17.45, -593.5), (50.0, -17.45, -581.5), (50.0, -17.45, -605.5), (62.0, -17.45, -593.5), (50.0, -16.0, -605.5), (50.0, -16.0, -581.5), (62.0, -16.0, -593.5), (0.0, 0.0, 0.0), (0.0, 0.0, 0.0), (0.0, 0.0, 0.0), (0.0, 0.0, 0.0), (0.0, 0.0, 0.0), (0.0, 0.0, 0.0), (0.0, 0.0, 0.0), (0.0, 0.0, 0.0), (32.0, -16.0, -593.5), (38.0, -16.0, -593.5), (50.0, -16.0, -581.5), (50.0, -16.0, -611.5), (50.0, -16.0, -605.5), (68.0, -16.0, -593.5), (62.0, -16.0, -593.5), (50.0, -16.0, -575.5), (0.0, 0.0, 0.0), (0.0, 0.0, 0.0), (0.0, 0.0, 0.0), (0.0, 0.0, 0.0), (0.0, 0.0, 0.0), (0.0, 0.0, 0.0), (0.0, 0.0, 0.0), (0.0, 0.0, 0.0), (50.0, -16.0, -575.5), (68.0, -16.0, -593.5), (57.74, -11.24, -577.2), (68.0, 16.0, -593.5), (63.45, 2.313, -581.5), (50.0, 16.0, -575.5), (51.62, 13.55, -575.5), (55.28, 12.59, -576.2), (50.0, 13.65, -575.5), (32.0, 16.0, -593.5), (39.64, 8.888, -578.7), (32.0, -16.0, -593.5), (36.48, -1.882, -581.6), (46.78, -13.26, -575.7), (49.91, -12.69, -576.2), (50.0, -16.0, -611.5), (43.23, -11.85, -610.1), (36.37, 0.776, -605.2), (50.0, 16.0, -611.5), (49.95, 12.41, -610.5), (45.26, 12.8, -610.8), (56.77, 11.85, -610.1), (63.65, 0.0, -605.2), (63.45, 2.341, -605.4), (54.74, -12.8, -610.8), (50.05, -12.41, -610.5), (0.0, 0.0, 0.0), (0.0, 0.0, 0.0), (0.0, 0.0, 0.0), (0.0, 0.0, 0.0), (0.0, 0.0, 0.0), (0.0, 0.0, 0.0), (0.0, 0.0, 0.0), (0.0, 0.0, 0.0), (0.0, 0.0, 0.0), (0.0, 0.0, 0.0), (0.0, 0.0, 0.0), (0.0, 0.0, 0.0), (0.0, 0.0, 0.0), (0.0, 0.0, 0.0), (0.0, 0.0, 0.0), (0.0, 0.0, 0.0), (0.0, 0.0, 0.0), (0.0, 0.0, 0.0), (0.0, 0.0, 0.0), (0.0, 0.0, 0.0), (0.0, 0.0, 0.0), (0.0, 0.0, 0.0), (0.0, 0.0, 0.0), (0.0, 0.0, 0.0), (0.0, 0.0, 0.0), (0.0, 0.0, 0.0), (0.0, 0.0, 0.0), (0.0, 0.0, 0.0), (0.0, 0.0, 0.0), (0.0, 0.0, 0.0), (50.0, 16.0, -575.5), (68.0, 16.0, -593.5), (63.0, 16.0, -593.5), (50.0, 16.0, -611.5), (50.0, 16.0, -606.5), (32.0, 16.0, -593.5), (37.0, 16.0, -593.5), (50.0, 16.0, -580.5), (0.0, 0.0, 0.0), (0.0, 0.0, 0.0), (0.0, 0.0, 0.0), (0.0, 0.0, 0.0), (0.0, 0.0, 0.0), (0.0, 0.0, 0.0), (0.0, 0.0, 0.0), (0.0, 0.0, 0.0), (37.0, 17.0, -593.5), (37.0, 16.0, -593.5), (50.0, 16.0, -580.5), (50.0, 16.0, -606.5), (63.0, 16.0, -593.5), (50.0, 17.0, -606.5), (50.0, 17.0, -580.5), (63.0, 17.0, -593.5), (0.0, 0.0, 0.0), (0.0, 0.0, 0.0), (0.0, 0.0, 0.0), (0.0, 0.0, 0.0), (0.0, 0.0, 0.0), (0.0, 0.0, 0.0), (0.0, 0.0, 0.0), (0.0, 0.0, 0.0), (60.0, 0.0, -1260.0), (67.0, -7.0, -1260.0), (67.0, -7.0, -1051.0), (60.0, 0.0, -1051.0), (74.0, 0.0, -1260.0), (74.0, 0.0, -1051.0), (67.0, 7.0, -1260.0), (67.0, 7.0, -1051.0), (0.0, 0.0, 0.0), (0.0, 0.0, 0.0), (0.0, 0.0, 0.0), (0.0, 0.0, 0.0), (0.0, 0.0, 0.0), (0.0, 0.0, 0.0), (0.0, 0.0, 0.0), (0.0, 0.0, 0.0), (61.8, 0.0, 8.35), (50.0, 11.8, 8.35), (38.2, 0.0, 8.35), (50.0, -11.8, 8.35), (0.0, 0.0, 0.0), (0.0, 0.0, 0.0), (68.0, 16.65, -593.5), (50.0, 16.65, -575.5), (32.0, 16.65, -593.5), (50.0, 16.65, -611.5), (0.0, 0.0, 0.0), (0.0, 0.0, 0.0), (60.88, 54.7, -607.8), (60.93, 61.93, -607.6), (63.17, 63.15, -605.7), (59.73, 56.41, -608.6), (59.73, 61.01, -608.6), (59.96, 61.4, -608.4), (68.0, 63.15, -593.5), (68.0, 16.65, -593.5), (62.19, 47.41, -606.7), (57.89, 40.05, -609.6), (60.61, 44.71, -607.8), (50.0, 16.65, -611.5), (51.53, 37.38, -611.4), (50.04, 37.7, -611.2), (50.1, 37.69, -611.2), (50.0, 16.65, -575.5), (57.79, 37.88, -577.2), (62.72, 44.21, -580.7), (63.35, 51.94, -581.4), (59.96, 61.4, -578.5), (59.73, 61.01, -578.3), (60.94, 61.94, -579.3), (63.17, 63.15, -581.2), (59.73, 58.77, -578.3), (50.01, 35.44, -575.5), (36.65, 51.94, -581.4), (39.07, 61.93, -579.3), (36.83, 63.15, -581.2), (40.27, 58.77, -578.3), (40.27, 61.01, -578.3), (40.04, 61.4, -578.5), (32.0, 63.15, -593.5), (32.0, 16.65, -593.5), (36.87, 45.44, -581.1), (50.0, 35.44, -575.5), (42.22, 37.88, -577.2), (43.43, 39.12, -610.2), (38.42, 45.1, -607.2), (38.96, 44.45, -607.6), (37.68, 48.77, -606.6), (38.99, 62.0, -607.6), (40.27, 61.01, -608.6), (40.27, 56.41, -608.6), (36.83, 63.15, -605.7), (37.64, 63.04, -606.5), (0.0, 0.0, 0.0), (0.0, 0.0, 0.0), (0.0, 0.0, 0.0), (0.0, 0.0, 0.0), (0.0, 0.0, 0.0), (0.0, 0.0, 0.0), (0.0, 0.0, 0.0), (0.0, 0.0, 0.0), (0.0, 0.0, 0.0), (0.0, 0.0, 0.0), (0.0, 0.0, 0.0), (0.0, 0.0, 0.0), (0.0, 0.0, 0.0), (0.0, 0.0, 0.0), (0.0, 0.0, 0.0), (0.0, 0.0, 0.0), (0.0, 0.0, 0.0), (0.0, 0.0, 0.0), (0.0, 0.0, 0.0), (0.0, 0.0, 0.0), (0.0, 0.0, 0.0), (0.0, 0.0, 0.0), (0.0, 0.0, 0.0), (0.0, 0.0, 0.0), (0.0, 0.0, 0.0), (0.0, 0.0, 0.0), (0.0, 0.0, 0.0), (0.0, 0.0, 0.0), (0.0, 0.0, 0.0), (0.0, 0.0, 0.0), (0.0, 0.0, 0.0), (0.0, 0.0, 0.0), (0.0, 0.0, 0.0), (0.0, 0.0, 0.0), (0.0, 0.0, 0.0), (0.0, 0.0, 0.0), (0.0, 0.0, 0.0), (0.0, 0.0, 0.0), (0.0, 0.0, 0.0), (0.0, 0.0, 0.0), (0.0, 0.0, 0.0), (0.0, 0.0, 0.0), (0.0, 0.0, 0.0), (0.0, 0.0, 0.0), (0.0, 0.0, 0.0), (61.76, 50.01, -606.4), (58.92, 56.76, -608.6), (58.92, 56.76, -608.6), (60.88, 54.7, -607.8), (62.19, 47.41, -606.7), (59.73, 56.41, -608.6), (59.24, 56.76, -608.7), (58.87, 56.75, -608.6), (60.61, 44.71, -607.8), (60.7, 44.4, -607.3), (57.89, 40.05, -609.6), (58.82, 42.25, -608.0), (60.67, 44.24, -607.3), (51.53, 37.38, -611.4), (49.94, 38.23, -610.7), (54.28, 38.4, -610.6), (50.1, 37.69, -611.2), (38.96, 44.45, -607.6), (39.54, 44.51, -607.5), (39.81, 43.36, -607.7), (50.04, 37.63, -611.1), (43.43, 39.12, -610.2), (46.58, 38.1, -610.8), (41.05, 42.21, -608.1), (38.42, 45.1, -607.2), (37.68, 48.77, -606.6), (41.08, 56.75, -608.6), (40.27, 56.41, -608.6), (40.37, 56.53, -608.6), (38.24, 50.05, -606.4), (40.82, 56.77, -608.7), (41.13, 56.75, -608.6), (0.0, 0.0, 0.0), (0.0, 0.0, 0.0), (0.0, 0.0, 0.0), (0.0, 0.0, 0.0), (0.0, 0.0, 0.0), (0.0, 0.0, 0.0), (0.0, 0.0, 0.0), (0.0, 0.0, 0.0), (0.0, 0.0, 0.0), (0.0, 0.0, 0.0), (0.0, 0.0, 0.0), (0.0, 0.0, 0.0), (0.0, 0.0, 0.0), (0.0, 0.0, 0.0), (0.0, 0.0, 0.0), (0.0, 0.0, 0.0), (0.0, 0.0, 0.0), (0.0, 0.0, 0.0), (0.0, 0.0, 0.0), (0.0, 0.0, 0.0), (0.0, 0.0, 0.0), (0.0, 0.0, 0.0), (0.0, 0.0, 0.0), (0.0, 0.0, 0.0), (0.0, 0.0, 0.0), (0.0, 0.0, 0.0), (0.0, 0.0, 0.0), (0.0, 0.0, 0.0), (0.0, 0.0, 0.0), (0.0, 0.0, 0.0), (58.92, 56.76, -608.6), (58.87, 56.75, -608.6), (58.76, 56.87, -608.5), (58.5, 62.19, -607.9), (59.05, 60.78, -608.5), (58.92, 56.76, -608.6), (59.73, 56.41, -608.6), (59.24, 56.76, -608.7), (59.3, 60.15, -608.7), (59.31, 60.16, -608.7), (59.29, 60.16, -608.7), (59.73, 61.01, -608.6), (58.5, 57.21, -607.9), (0.0, 0.0, 0.0), (0.0, 0.0, 0.0), (0.0, 0.0, 0.0), (0.0, 0.0, 0.0), (0.0, 0.0, 0.0), (0.0, 0.0, 0.0), (0.0, 0.0, 0.0), (0.0, 0.0, 0.0), (0.0, 0.0, 0.0), (0.0, 0.0, 0.0), (0.0, 0.0, 0.0), (58.5, 58.91, -584.5), (58.5, 59.29, -579.0), (58.5, 62.19, -579.0), (58.5, 57.21, -607.9), (58.5, 63.15, -605.7), (58.5, 62.26, -607.8), (58.5, 62.27, -579.1), (58.5, 63.15, -581.2), (58.5, 62.19, -607.9), (0.0, 0.0, 0.0), (0.0, 0.0, 0.0), (0.0, 0.0, 0.0), (0.0, 0.0, 0.0), (0.0, 0.0, 0.0), (0.0, 0.0, 0.0), (0.0, 0.0, 0.0), (58.5, 63.15, -605.7), (63.17, 63.15, -605.7), (60.93, 61.93, -607.6), (59.05, 60.78, -608.5), (59.73, 61.01, -608.6), (59.31, 60.16, -608.7), (59.29, 60.16, -608.7), (59.3, 60.15, -608.7), (59.96, 61.4, -608.4), (58.5, 62.19, -607.9), (58.5, 62.26, -607.8), (0.0, 0.0, 0.0), (0.0, 0.0, 0.0), (0.0, 0.0, 0.0), (0.0, 0.0, 0.0), (0.0, 0.0, 0.0), (0.0, 0.0, 0.0), (0.0, 0.0, 0.0), (0.0, 0.0, 0.0), (0.0, 0.0, 0.0), (58.5, 63.15, -581.2), (63.17, 63.15, -581.2), (68.0, 63.15, -593.5), (58.5, 63.15, -605.7), (63.17, 63.15, -605.7), (0.0, 0.0, 0.0), (0.0, 0.0, 0.0), (0.0, 0.0, 0.0), (59.96, 61.4, -578.5), (58.5, 62.27, -579.1), (58.5, 62.19, -579.0), (59.29, 60.16, -578.2), (59.31, 60.16, -578.2), (59.3, 60.15, -578.2), (59.73, 61.01, -578.3), (58.5, 63.15, -581.2), (60.94, 61.94, -579.3), (63.17, 63.15, -581.2), (0.0, 0.0, 0.0), (0.0, 0.0, 0.0), (0.0, 0.0, 0.0), (0.0, 0.0, 0.0), (0.0, 0.0, 0.0), (0.0, 0.0, 0.0), (0.0, 0.0, 0.0), (0.0, 0.0, 0.0), (41.08, 56.75, -608.6), (40.82, 56.77, -608.7), (40.7, 60.15, -608.7), (40.71, 60.16, -608.7), (40.37, 56.53, -608.6), (40.69, 60.16, -608.7), (40.27, 61.01, -608.6), (40.27, 56.41, -608.6), (40.95, 60.78, -608.5), (41.5, 57.21, -607.9), (41.13, 56.75, -608.6), (41.5, 62.19, -607.9), (0.0, 0.0, 0.0), (0.0, 0.0, 0.0), (0.0, 0.0, 0.0), (0.0, 0.0, 0.0), (0.0, 0.0, 0.0), (0.0, 0.0, 0.0), (0.0, 0.0, 0.0), (0.0, 0.0, 0.0), (0.0, 0.0, 0.0), (0.0, 0.0, 0.0), (41.5, 59.29, -579.0), (41.5, 63.15, -581.2), (41.5, 62.26, -579.0), (41.5, 57.29, -606.8), (41.5, 63.15, -605.7), (41.5, 57.21, -607.9), (41.5, 62.19, -607.9), (41.5, 62.26, -607.8), (41.5, 62.19, -579.0), (0.0, 0.0, 0.0), (0.0, 0.0, 0.0), (0.0, 0.0, 0.0), (0.0, 0.0, 0.0), (0.0, 0.0, 0.0), (0.0, 0.0, 0.0), (0.0, 0.0, 0.0), (37.3, 52.34, -581.5), (41.5, 59.29, -579.0), (41.27, 59.12, -578.4), (41.5, 57.29, -606.8), (38.24, 50.05, -606.4), (41.13, 56.75, -608.6), (41.5, 57.21, -607.9), (37.62, 44.82, -581.1), (39.54, 44.51, -607.5), (39.81, 43.36, -607.7), (40.11, 41.38, -579.3), (41.11, 42.35, -608.3), (50.01, 35.75, -575.8), (57.51, 38.16, -577.5), (51.32, 36.13, -581.6), (55.24, 38.27, -600.9), (51.32, 37.29, -603.6), (49.49, 37.19, -603.0), (58.82, 40.17, -591.2), (51.1, 36.21, -583.5), (50.8, 36.23, -584.4), (58.73, 42.47, -608.3), (56.18, 38.72, -600.1), (51.1, 37.37, -605.5), (54.28, 38.4, -610.6), (49.94, 38.23, -610.7), (49.82, 37.34, -606.0), (46.58, 38.1, -610.8), (48.46, 37.37, -604.6), (59.95, 41.35, -579.3), (44.55, 38.36, -600.7), (41.1, 40.28, -591.6), (49.82, 36.19, -584.0), (48.46, 36.2, -582.6), (50.82, 36.2, -583.8), (42.4, 38.23, -577.6), (49.49, 36.04, -581.0), (62.18, 44.26, -580.9), (62.75, 52.15, -581.5), (61.76, 50.01, -606.4), (60.7, 44.4, -607.3), (58.76, 56.87, -608.5), (58.87, 56.75, -608.6), (58.5, 58.91, -584.5), (58.5, 57.21, -607.9), (58.91, 58.98, -578.3), (58.53, 59.28, -578.8), (58.5, 59.29, -579.0), (60.67, 44.24, -607.3), (41.09, 58.98, -578.3), (0.0, 0.0, 0.0), (0.0, 0.0, 0.0), (0.0, 0.0, 0.0), (0.0, 0.0, 0.0), (0.0, 0.0, 0.0), (0.0, 0.0, 0.0), (0.0, 0.0, 0.0), (0.0, 0.0, 0.0), (0.0, 0.0, 0.0), (0.0, 0.0, 0.0), (0.0, 0.0, 0.0), (0.0, 0.0, 0.0), (0.0, 0.0, 0.0), (0.0, 0.0, 0.0), (0.0, 0.0, 0.0), (0.0, 0.0, 0.0), (0.0, 0.0, 0.0), (0.0, 0.0, 0.0), (0.0, 0.0, 0.0), (0.0, 0.0, 0.0), (0.0, 0.0, 0.0), (0.0, 0.0, 0.0), (0.0, 0.0, 0.0), (0.0, 0.0, 0.0), (0.0, 0.0, 0.0), (0.0, 0.0, 0.0), (0.0, 0.0, 0.0), (0.0, 0.0, 0.0), (0.0, 0.0, 0.0), (0.0, 0.0, 0.0), (0.0, 0.0, 0.0), (0.0, 0.0, 0.0), (0.0, 0.0, 0.0), (0.0, 0.0, 0.0), (0.0, 0.0, 0.0), (0.0, 0.0, 0.0), (0.0, 0.0, 0.0), (0.0, 0.0, 0.0), (0.0, 0.0, 0.0), (0.0, 0.0, 0.0), (0.0, 0.0, 0.0), (0.0, 0.0, 0.0), (0.0, 0.0, 0.0), (0.0, 0.0, 0.0), (0.0, 0.0, 0.0), (0.0, 0.0, 0.0), (0.0, 0.0, 0.0), (0.0, 0.0, 0.0), (0.0, 0.0, 0.0), (0.0, 0.0, 0.0), (0.0, 0.0, 0.0), (0.0, 0.0, 0.0), (0.0, 0.0, 0.0), (0.0, 0.0, 0.0), (41.5, 63.15, -605.7), (41.5, 62.26, -607.8), (38.99, 62.0, -607.6), (37.64, 63.04, -606.5), (41.5, 62.19, -607.9), (40.95, 60.78, -608.5), (40.71, 60.16, -608.7), (40.69, 60.16, -608.7), (40.7, 60.15, -608.7), (40.27, 61.01, -608.6), (36.83, 63.15, -605.7), (0.0, 0.0, 0.0), (0.0, 0.0, 0.0), (0.0, 0.0, 0.0), (0.0, 0.0, 0.0), (0.0, 0.0, 0.0), (0.0, 0.0, 0.0), (0.0, 0.0, 0.0), (0.0, 0.0, 0.0), (0.0, 0.0, 0.0), (41.5, 63.15, -581.2), (41.5, 63.15, -605.7), (32.0, 63.15, -593.5), (36.83, 63.15, -605.7), (36.83, 63.15, -581.2), (0.0, 0.0, 0.0), (0.0, 0.0, 0.0), (0.0, 0.0, 0.0), (41.5, 63.15, -581.2), (36.83, 63.15, -581.2), (39.07, 61.93, -579.3), (41.5, 62.19, -579.0), (40.27, 61.01, -578.3), (40.69, 60.16, -578.2), (40.71, 60.16, -578.2), (40.04, 61.4, -578.5), (41.5, 62.26, -579.0), (40.7, 60.15, -578.2), (0.0, 0.0, 0.0), (0.0, 0.0, 0.0), (0.0, 0.0, 0.0), (0.0, 0.0, 0.0), (0.0, 0.0, 0.0), (0.0, 0.0, 0.0), (0.0, 0.0, 0.0), (0.0, 0.0, 0.0), (555.0, 0.0, 13.15), (550.1, 0.0, 13.15), (546.7, 25.91, 13.15), (511.7, 84.95, 13.15), (549.9, 32.45, 13.15), (536.7, 50.05, 13.15), (549.9, -32.45, 13.15), (345.0, 0.0, 13.15), (349.9, 0.0, 13.15), (353.3, -25.91, 13.15), (350.1, 32.45, 13.15), (388.3, 84.95, 13.15), (400.0, 86.69, 13.15), (363.3, 50.05, 13.15), (536.7, -50.05, 13.15), (511.7, -84.95, 13.15), (500.0, -86.69, 13.15), (388.3, -84.95, 13.15), (350.1, -32.45, 13.15), (363.3, -50.05, 13.15), (450.0, 105.0, 13.15), (450.0, 100.1, 13.15), (500.0, 86.69, 13.15), (450.0, -105.0, 13.15), (400.0, -86.69, 13.15), (450.0, -100.1, 13.15), (0.0, 0.0, 0.0), (0.0, 0.0, 0.0), (0.0, 0.0, 0.0), (0.0, 0.0, 0.0), (0.0, 0.0, 0.0), (0.0, 0.0, 0.0), (0.0, 0.0, 0.0), (0.0, 0.0, 0.0), (0.0, 0.0, 0.0), (0.0, 0.0, 0.0), (0.0, 0.0, 0.0), (0.0, 0.0, 0.0), (0.0, 0.0, 0.0), (0.0, 0.0, 0.0), (0.0, 0.0, 0.0), (0.0, 0.0, 0.0), (0.0, 0.0, 0.0), (0.0, 0.0, 0.0), (0.0, 0.0, 0.0), (0.0, 0.0, 0.0), (0.0, 0.0, 0.0), (0.0, 0.0, 0.0), (0.0, 0.0, 0.0), (0.0, 0.0, 0.0), (0.0, 0.0, 0.0), (0.0, 0.0, 0.0), (511.7, 84.95, 17.45), (511.7, 84.95, 13.15), (450.0, 105.0, 13.15), (549.9, 32.45, 17.45), (549.9, 32.45, 13.15), (549.9, -32.45, 17.45), (555.0, 0.0, 13.15), (549.9, -32.45, 13.15), (511.7, -84.95, 13.15), (450.0, -105.0, 13.15), (511.7, -84.95, 17.45), (388.3, -84.95, 13.15), (450.0, -105.0, 17.45), (350.1, -32.45, 13.15), (388.3, -84.95, 17.45), (350.1, 32.45, 17.45), (350.1, 32.45, 13.15), (345.0, 0.0, 13.15), (350.1, -32.45, 17.45), (388.3, 84.95, 17.45), (388.3, 84.95, 13.15), (450.0, 105.0, 17.45), (0.0, 0.0, 0.0), (0.0, 0.0, 0.0), (0.0, 0.0, 0.0), (0.0, 0.0, 0.0), (0.0, 0.0, 0.0), (0.0, 0.0, 0.0), (0.0, 0.0, 0.0), (0.0, 0.0, 0.0), (0.0, 0.0, 0.0), (0.0, 0.0, 0.0), (0.0, 0.0, 0.0), (0.0, 0.0, 0.0), (0.0, 0.0, 0.0), (0.0, 0.0, 0.0), (0.0, 0.0, 0.0), (0.0, 0.0, 0.0), (0.0, 0.0, 0.0), (0.0, 0.0, 0.0), (0.0, 0.0, 0.0), (0.0, 0.0, 0.0), (0.0, 0.0, 0.0), (0.0, 0.0, 0.0), (511.7, 84.95, 17.45), (450.0, 105.0, 17.45), (450.0, 89.0, 17.45), (388.3, 84.95, 17.45), (350.1, 32.45, 17.45), (365.4, 27.5, 17.45), (350.1, -32.45, 17.45), (365.4, -27.5, 17.45), (502.3, 72.0, 17.45), (397.7, 72.0, 17.45), (388.3, -84.95, 17.45), (397.7, -72.0, 17.45), (450.0, -105.0, 17.45), (511.7, -84.95, 17.45), (502.3, -72.0, 17.45), (549.9, -32.45, 17.45), (534.6, -27.5, 17.45), (450.0, -89.0, 17.45), (549.9, 32.45, 17.45), (534.6, 27.5, 17.45), (0.0, 0.0, 0.0), (0.0, 0.0, 0.0), (0.0, 0.0, 0.0), (0.0, 0.0, 0.0), (0.0, 0.0, 0.0), (0.0, 0.0, 0.0), (0.0, 0.0, 0.0), (0.0, 0.0, 0.0), (0.0, 0.0, 0.0), (0.0, 0.0, 0.0), (0.0, 0.0, 0.0), (0.0, 0.0, 0.0), (0.0, 0.0, 0.0), (0.0, 0.0, 0.0), (0.0, 0.0, 0.0), (0.0, 0.0, 0.0), (0.0, 0.0, 0.0), (0.0, 0.0, 0.0), (0.0, 0.0, 0.0), (0.0, 0.0, 0.0), (450.0, -89.0, 17.45), (502.3, -72.0, 17.45), (500.5, -69.57, 14.45), (534.6, -27.5, 17.45), (531.8, -26.58, 14.45), (534.6, 27.5, 17.45), (531.8, 26.58, 14.45), (502.3, 72.0, 17.45), (500.5, 69.57, 14.45), (450.0, 89.0, 17.45), (450.0, 86.0, 14.45), (397.7, 72.0, 17.45), (399.5, 69.57, 14.45), (365.4, 27.5, 17.45), (368.2, 26.58, 14.45), (365.4, -27.5, 17.45), (368.2, -26.58, 14.45), (397.7, -72.0, 17.45), (399.5, -69.57, 14.45), (450.0, -86.0, 14.45), (0.0, 0.0, 0.0), (0.0, 0.0, 0.0), (0.0, 0.0, 0.0), (0.0, 0.0, 0.0), (0.0, 0.0, 0.0), (0.0, 0.0, 0.0), (0.0, 0.0, 0.0), (0.0, 0.0, 0.0), (0.0, 0.0, 0.0), (0.0, 0.0, 0.0), (0.0, 0.0, 0.0), (0.0, 0.0, 0.0), (0.0, 0.0, 0.0), (0.0, 0.0, 0.0), (0.0, 0.0, 0.0), (0.0, 0.0, 0.0), (0.0, 0.0, 0.0), (0.0, 0.0, 0.0), (0.0, 0.0, 0.0), (0.0, 0.0, 0.0), (399.5, 69.57, 14.45), (426.9, 7.509, 14.45), (450.0, 24.3, 14.45), (368.2, -26.58, 14.45), (399.5, -69.57, 14.45), (435.7, -19.66, 14.45), (450.0, -86.0, 14.45), (500.5, -69.57, 14.45), (464.3, -19.66, 14.45), (531.8, -26.58, 14.45), (473.1, 7.509, 14.45), (450.0, 86.0, 14.45), (368.2, 26.58, 14.45), (500.5, 69.57, 14.45), (531.8, 26.58, 14.45), (0.0, 0.0, 0.0), (0.0, 0.0, 0.0), (0.0, 0.0, 0.0), (0.0, 0.0, 0.0), (0.0, 0.0, 0.0), (0.0, 0.0, 0.0), (0.0, 0.0, 0.0), (0.0, 0.0, 0.0), (0.0, 0.0, 0.0), (0.0, 0.0, 0.0), (0.0, 0.0, 0.0), (0.0, 0.0, 0.0), (0.0, 0.0, 0.0), (0.0, 0.0, 0.0), (0.0, 0.0, 0.0), (473.1, 7.509, 14.45), (450.0, 24.3, 14.45), (450.0, 18.1, 20.65), (467.2, 5.593, 20.65), (460.6, -14.64, 20.65), (435.7, -19.66, 14.45), (464.3, -19.66, 14.45), (426.9, 7.509, 14.45), (439.4, -14.64, 20.65), (432.8, 5.593, 20.65), (0.0, 0.0, 0.0), (0.0, 0.0, 0.0), (0.0, 0.0, 0.0), (0.0, 0.0, 0.0), (0.0, 0.0, 0.0), (0.0, 0.0, 0.0), (0.0, 0.0, 0.0), (0.0, 0.0, 0.0), (0.0, 0.0, 0.0), (0.0, 0.0, 0.0), (41.04, 41.88, -608.4), (39.67, 43.57, -607.6), (40.46, 42.83, -607.9), (39.38, 44.42, -607.2), (38.54, 46.4, -606.7), (60.96, 44.87, -607.1), (60.26, 43.45, -607.6), (60.42, 44.08, -607.4), (59.89, 43.29, -607.7), (60.88, 44.94, -607.1), (59.04, 41.87, -608.4), (58.66, 41.85, -608.4), (48.5, 37.68, -610.9), (42.11, 40.56, -609.1), (44.65, 39.53, -609.7), (41.38, 41.86, -608.4), (41.78, 41.44, -608.6), (51.36, 38.39, -610.4), (51.5, 38.26, -610.5), (48.5, 38.26, -610.5), (47.88, 38.5, -610.3), (58.65, 41.85, -608.4), (58.37, 41.01, -608.8), (55.39, 39.55, -609.7), (51.63, 37.7, -610.9), (53.44, 38.8, -610.1), (51.5, 37.68, -610.9), (61.46, 46.4, -606.7), (0.0, 0.0, 0.0), (0.0, 0.0, 0.0), (0.0, 0.0, 0.0), (0.0, 0.0, 0.0), (0.0, 0.0, 0.0), (0.0, 0.0, 0.0), (0.0, 0.0, 0.0), (0.0, 0.0, 0.0), (0.0, 0.0, 0.0), (0.0, 0.0, 0.0), (0.0, 0.0, 0.0), (0.0, 0.0, 0.0), (0.0, 0.0, 0.0), (0.0, 0.0, 0.0), (0.0, 0.0, 0.0), (0.0, 0.0, 0.0), (0.0, 0.0, 0.0), (0.0, 0.0, 0.0), (0.0, 0.0, 0.0), (0.0, 0.0, 0.0), (0.0, 0.0, 0.0), (0.0, 0.0, 0.0), (0.0, 0.0, 0.0), (0.0, 0.0, 0.0), (0.0, 0.0, 0.0), (0.0, 0.0, 0.0), (61.46, 46.4, -606.7), (60.88, 44.94, -607.1), (59.51, 45.06, -605.6), (57.55, 42.18, -607.0), (59.89, 43.29, -607.7), (60.42, 44.08, -607.4), (58.66, 41.85, -608.4), (55.39, 39.55, -609.7), (54.7, 40.09, -608.3), (56.84, 41.66, -607.3), (58.65, 41.85, -608.4), (51.19, 39.06, -609.1), (53.44, 38.8, -610.1), (47.88, 38.5, -610.3), (48.15, 39.15, -609.0), (44.65, 39.53, -609.7), (45.33, 40.08, -608.3), (41.78, 41.44, -608.6), (43.11, 41.61, -607.3), (42.83, 41.81, -607.2), (41.38, 41.86, -608.4), (40.46, 42.83, -607.9), (40.73, 44.58, -605.8), (38.54, 46.4, -606.7), (39.98, 46.47, -605.1), (39.38, 44.42, -607.2), (51.36, 38.39, -610.4), (60.02, 46.47, -605.1), (0.0, 0.0, 0.0), (0.0, 0.0, 0.0), (0.0, 0.0, 0.0), (0.0, 0.0, 0.0), (0.0, 0.0, 0.0), (0.0, 0.0, 0.0), (0.0, 0.0, 0.0), (0.0, 0.0, 0.0), (0.0, 0.0, 0.0), (0.0, 0.0, 0.0), (0.0, 0.0, 0.0), (0.0, 0.0, 0.0), (0.0, 0.0, 0.0), (0.0, 0.0, 0.0), (0.0, 0.0, 0.0), (0.0, 0.0, 0.0), (0.0, 0.0, 0.0), (0.0, 0.0, 0.0), (0.0, 0.0, 0.0), (0.0, 0.0, 0.0), (0.0, 0.0, 0.0), (0.0, 0.0, 0.0), (0.0, 0.0, 0.0), (0.0, 0.0, 0.0), (0.0, 0.0, 0.0), (0.0, 0.0, 0.0), (60.02, 51.83, -605.1), (61.47, 51.9, -606.7), (61.47, 51.87, -606.7), (61.53, 49.16, -606.6), (60.39, 49.17, -604.8), (60.03, 51.81, -605.1), (61.59, 46.94, -606.6), (60.02, 46.47, -605.1), (61.46, 46.4, -606.7), (0.0, 0.0, 0.0), (0.0, 0.0, 0.0), (0.0, 0.0, 0.0), (0.0, 0.0, 0.0), (0.0, 0.0, 0.0), (0.0, 0.0, 0.0), (0.0, 0.0, 0.0), (61.47, 51.9, -606.7), (60.02, 51.83, -605.1), (59.59, 53.04, -605.5), (59.5, 53.25, -605.6), (59.85, 54.74, -607.6), (60.14, 54.66, -607.5), (59.5, 54.9, -607.6), (59.5, 53.25, -605.6), (60.98, 53.16, -607.0), (0.0, 0.0, 0.0), (0.0, 0.0, 0.0), (0.0, 0.0, 0.0), (0.0, 0.0, 0.0), (0.0, 0.0, 0.0), (0.0, 0.0, 0.0), (0.0, 0.0, 0.0), (39.98, 51.83, -605.1), (39.61, 49.22, -604.8), (38.2, 49.54, -606.4), (38.23, 49.23, -606.4), (39.95, 46.59, -605.1), (39.98, 46.47, -605.1), (38.54, 46.4, -606.7), (38.52, 46.53, -606.7), (38.53, 51.9, -606.7), (0.0, 0.0, 0.0), (0.0, 0.0, 0.0), (0.0, 0.0, 0.0), (0.0, 0.0, 0.0), (0.0, 0.0, 0.0), (0.0, 0.0, 0.0), (0.0, 0.0, 0.0), (38.53, 51.9, -606.7), (38.92, 52.94, -606.9), (40.32, 52.83, -605.4), (40.5, 54.14, -607.0), (40.5, 53.25, -605.6), (39.86, 54.66, -607.5), (40.5, 54.9, -607.6), (39.98, 51.83, -605.1), (0.0, 0.0, 0.0), (0.0, 0.0, 0.0), (0.0, 0.0, 0.0), (0.0, 0.0, 0.0), (0.0, 0.0, 0.0), (0.0, 0.0, 0.0), (40.5, 54.14, -607.0), (40.5, 54.9, -607.6), (40.5, 56.13, -606.6), (40.5, 55.4, -586.0), (40.5, 58.24, -580.8), (40.5, 57.63, -579.8), (40.5, 56.6, -601.3), (40.5, 53.25, -605.6), (40.5, 56.49, -579.8), (40.5, 56.12, -580.0), (40.5, 55.95, -580.1), (0.0, 0.0, 0.0), (0.0, 0.0, 0.0), (0.0, 0.0, 0.0), (0.0, 0.0, 0.0), (0.0, 0.0, 0.0), (0.0, 0.0, 0.0), (0.0, 0.0, 0.0), (0.0, 0.0, 0.0), (0.0, 0.0, 0.0), (60.59, 44.33, -580.9), (59.51, 45.06, -605.6), (57.55, 42.18, -607.0), (60.02, 46.47, -605.1), (60.61, 45.6, -580.9), (60.39, 49.17, -604.8), (60.75, 53.59, -581.1), (60.03, 51.81, -605.1), (59.59, 53.04, -605.5), (60.02, 51.83, -605.1), (59.5, 53.25, -605.6), (56.84, 41.66, -607.3), (57.49, 40.85, -579.1), (45.33, 40.08, -608.3), (44.32, 38.82, -578.1), (49.8, 37.31, -577.1), (43.11, 41.61, -607.3), (42.31, 40.71, -579.1), (55.7, 38.83, -578.1), (51.19, 39.06, -609.1), (48.15, 39.15, -609.0), (54.7, 40.09, -608.3), (40.5, 55.4, -586.0), (39.98, 51.83, -605.1), (40.32, 52.83, -605.4), (39.61, 49.22, -604.8), (40.2, 45.63, -580.3), (39.69, 54.57, -580.7), (39.95, 46.59, -605.1), (40.37, 42.54, -580.2), (40.73, 44.58, -605.8), (39.98, 46.47, -605.1), (42.83, 41.81, -607.2), (40.5, 53.25, -605.6), (40.5, 55.95, -580.1), (59.5, 55.95, -580.1), (0.0, 0.0, 0.0), (0.0, 0.0, 0.0), (0.0, 0.0, 0.0), (0.0, 0.0, 0.0), (0.0, 0.0, 0.0), (0.0, 0.0, 0.0), (0.0, 0.0, 0.0), (0.0, 0.0, 0.0), (0.0, 0.0, 0.0), (0.0, 0.0, 0.0), (0.0, 0.0, 0.0), (0.0, 0.0, 0.0), (0.0, 0.0, 0.0), (0.0, 0.0, 0.0), (0.0, 0.0, 0.0), (0.0, 0.0, 0.0), (0.0, 0.0, 0.0), (0.0, 0.0, 0.0), (0.0, 0.0, 0.0), (0.0, 0.0, 0.0), (0.0, 0.0, 0.0), (0.0, 0.0, 0.0), (0.0, 0.0, 0.0), (0.0, 0.0, 0.0), (0.0, 0.0, 0.0), (0.0, 0.0, 0.0), (0.0, 0.0, 0.0), (0.0, 0.0, 0.0), (0.0, 0.0, 0.0), (0.0, 0.0, 0.0), (0.0, 0.0, 0.0), (0.0, 0.0, 0.0), (0.0, 0.0, 0.0), (0.0, 0.0, 0.0), (59.5, 56.13, -606.6), (59.5, 54.9, -607.6), (59.5, 53.25, -605.6), (59.5, 56.49, -579.8), (59.5, 57.63, -579.8), (59.5, 58.24, -580.8), (59.5, 55.95, -580.1), (59.5, 56.6, -601.3), (59.5, 53.25, -605.6), (0.0, 0.0, 0.0), (0.0, 0.0, 0.0), (0.0, 0.0, 0.0), (0.0, 0.0, 0.0), (0.0, 0.0, 0.0), (0.0, 0.0, 0.0), (0.0, 0.0, 0.0), (40.2, 45.63, -580.3), (37.06, 51.18, -581.7), (36.94, 48.23, -581.8), (39.69, 54.57, -580.7), (38.02, 54.57, -580.7), (42.58, 38.1, -577.6), (44.32, 38.82, -578.1), (42.31, 40.71, -579.1), (40.37, 42.54, -580.2), (49.09, 35.78, -576.0), (49.8, 37.31, -577.1), (56.54, 37.53, -577.2), (55.7, 38.83, -578.1), (62.26, 44.44, -581.0), (60.59, 44.33, -580.9), (57.49, 40.85, -579.1), (60.61, 45.6, -580.9), (62.38, 45.62, -581.1), (38.29, 45.8, -580.8), (62.95, 51.15, -581.7), (60.75, 53.59, -581.1), (61.98, 54.57, -580.7), (59.5, 56.49, -579.8), (59.5, 55.95, -580.1), (0.0, 0.0, 0.0), (0.0, 0.0, 0.0), (0.0, 0.0, 0.0), (0.0, 0.0, 0.0), (0.0, 0.0, 0.0), (0.0, 0.0, 0.0), (0.0, 0.0, 0.0), (0.0, 0.0, 0.0), (0.0, 0.0, 0.0), (0.0, 0.0, 0.0), (0.0, 0.0, 0.0), (0.0, 0.0, 0.0), (0.0, 0.0, 0.0), (0.0, 0.0, 0.0), (0.0, 0.0, 0.0), (0.0, 0.0, 0.0), (0.0, 0.0, 0.0), (0.0, 0.0, 0.0), (0.0, 0.0, 0.0), (0.0, 0.0, 0.0), (0.0, 0.0, 0.0), (0.0, 0.0, 0.0), (39.1, 0.0, -993.5), (39.1, 0.0, -3.45), (50.0, 10.9, -3.45), (50.0, -10.9, -993.5), (50.0, -10.9, -3.45), (60.9, 0.0, -3.45), (60.73, -1.92, -5.477), (60.9, 0.0, -993.5), (60.82, 0.007, -10.16), (60.59, -2.572, -8.99), (50.0, 10.9, -993.5), (60.88, 0.678, -10.47), (60.51, 2.9, -7.65), (60.77, 1.662, -5.273), (60.54, 2.782, -6.831), (60.75, 0.002, -5.368), (0.0, 0.0, 0.0), (0.0, 0.0, 0.0), (0.0, 0.0, 0.0), (0.0, 0.0, 0.0), (0.0, 0.0, 0.0), (0.0, 0.0, 0.0), (0.0, 0.0, 0.0), (0.0, 0.0, 0.0), (0.0, 0.0, 0.0), (0.0, 0.0, 0.0), (0.0, 0.0, 0.0), (0.0, 0.0, 0.0), (0.0, 0.0, 0.0), (0.0, 0.0, 0.0), (0.0, 0.0, 0.0), (0.0, 0.0, 0.0), (0.0, 0.0, 0.0), (0.0, 0.0, 0.0), (60.8, 8.348, -606.8), (63.5, -2.045, -604.1), (55.76, -12.38, -609.7), (50.03, -12.51, -609.8), (50.04, 13.63, -610.6), (49.14, 0.516, -610.6), (48.24, 13.54, -610.6), (50.0, 13.65, -610.7), (44.81, -12.62, -609.8), (36.35, -0.222, -603.9), (40.95, 10.22, -608.1), (0.0, 0.0, 0.0), (0.0, 0.0, 0.0), (0.0, 0.0, 0.0), (0.0, 0.0, 0.0), (0.0, 0.0, 0.0), (0.0, 0.0, 0.0), (0.0, 0.0, 0.0), (0.0, 0.0, 0.0), (0.0, 0.0, 0.0), (0.0, 0.0, 0.0), (55.5, 0.0, -1039.0), (67.0, -11.5, -1039.0), (78.5, 0.0, -1039.0), (67.0, 11.5, -1039.0), (0.0, 0.0, 0.0), (0.0, 0.0, 0.0), (67.0, -11.5, -1039.0), (67.0, -11.5, -1051.0), (78.5, 0.0, -1051.0), (55.5, 0.0, -1039.0), (55.5, 0.0, -1051.0), (67.0, 11.5, -1051.0), (67.0, 11.5, -1039.0), (78.5, 0.0, -1039.0), (0.0, 0.0, 0.0), (0.0, 0.0, 0.0), (0.0, 0.0, 0.0), (0.0, 0.0, 0.0), (0.0, 0.0, 0.0), (0.0, 0.0, 0.0), (0.0, 0.0, 0.0), (0.0, 0.0, 0.0), (55.5, 0.0, -1051.0), (67.0, 11.5, -1051.0), (78.5, 0.0, -1051.0), (67.0, -11.5, -1051.0), (0.0, 0.0, 0.0), (0.0, 0.0, 0.0), (97.07, 0.0, -951.0), (92.57, 0.0, -951.2), (97.89, -3.074, -951.2), (99.32, -3.897, -951.2), (99.32, 0.0, -951.2), (99.32, 3.897, -951.2), (97.89, 3.074, -951.2), (0.0, 0.0, 0.0), (0.0, 0.0, 0.0), (0.0, 0.0, 0.0), (0.0, 0.0, 0.0), (0.0, 0.0, 0.0), (0.0, 0.0, 0.0), (97.89, -3.074, -951.2), (92.57, 0.0, -951.2), (92.95, -1.814, -988.1), (93.37, -0.211, -988.1), (99.32, -3.897, -951.2), (97.28, -4.092, -988.4), (97.91, -4.421, -988.5), (101.6, -0.195, -988.1), (99.32, 0.0, -951.2), (98.29, 4.332, -988.5), (99.32, 3.897, -951.2), (97.08, 4.261, -988.5), (97.89, 3.074, -951.2), (94.37, 3.603, -988.3), (95.35, 4.158, -988.4), (101.5, -0.069, -988.1), (0.0, 0.0, 0.0), (0.0, 0.0, 0.0), (0.0, 0.0, 0.0), (0.0, 0.0, 0.0), (0.0, 0.0, 0.0), (0.0, 0.0, 0.0), (0.0, 0.0, 0.0), (0.0, 0.0, 0.0), (0.0, 0.0, 0.0), (0.0, 0.0, 0.0), (0.0, 0.0, 0.0), (0.0, 0.0, 0.0), (0.0, 0.0, 0.0), (0.0, 0.0, 0.0), (0.0, 0.0, 0.0), (0.0, 0.0, 0.0), (91.05, -23.0, -1011.0), (103.1, -22.79, -1011.0), (103.1, -17.82, -996.7), (91.05, -7.107, -989.1), (103.1, -6.153, -991.1), (103.1, 0.0, -988.2), (101.6, -0.195, -988.1), (103.1, 17.82, -996.7), (98.29, 4.332, -988.5), (101.5, -0.069, -988.1), (91.05, 18.61, -997.4), (97.08, 4.261, -988.5), (95.35, 4.158, -988.4), (94.37, 3.603, -988.3), (92.95, -1.814, -988.1), (93.37, -0.211, -988.1), (103.1, 18.02, -997.6), (97.91, -4.421, -988.5), (97.28, -4.092, -988.4), (103.1, 22.22, -1016.0), (91.05, 18.61, -1024.0), (103.1, -7.042, -1031.0), (91.05, -7.107, -1033.0), (91.05, 0.0, -1034.0), (103.1, 16.69, -1023.0), (103.1, 9.888, -1031.0), (103.1, -9.888, -1031.0), (103.1, -22.22, -1016.0), (0.0, 0.0, 0.0), (0.0, 0.0, 0.0), (0.0, 0.0, 0.0), (0.0, 0.0, 0.0), (0.0, 0.0, 0.0), (0.0, 0.0, 0.0), (0.0, 0.0, 0.0), (0.0, 0.0, 0.0), (0.0, 0.0, 0.0), (0.0, 0.0, 0.0), (0.0, 0.0, 0.0), (0.0, 0.0, 0.0), (0.0, 0.0, 0.0), (0.0, 0.0, 0.0), (0.0, 0.0, 0.0), (0.0, 0.0, 0.0), (0.0, 0.0, 0.0), (0.0, 0.0, 0.0), (0.0, 0.0, 0.0), (0.0, 0.0, 0.0), (0.0, 0.0, 0.0), (0.0, 0.0, 0.0), (0.0, 0.0, 0.0), (0.0, 0.0, 0.0), (0.0, 0.0, 0.0), (0.0, 0.0, 0.0), (0.0, 0.0, 0.0), (0.0, 0.0, 0.0), (0.0, 0.0, 0.0), (0.0, 0.0, 0.0), (91.05, -7.107, -1033.0), (91.05, -23.0, -1011.0), (91.05, -8.145, -1011.0), (91.05, 18.61, -997.4), (91.05, 18.61, -1024.0), (91.05, 8.145, -1011.0), (91.05, 0.0, -1034.0), (91.05, 0.0, -1019.0), (91.05, -7.107, -989.1), (91.05, 0.0, -1003.0), (0.0, 0.0, 0.0), (0.0, 0.0, 0.0), (0.0, 0.0, 0.0), (0.0, 0.0, 0.0), (0.0, 0.0, 0.0), (0.0, 0.0, 0.0), (0.0, 0.0, 0.0), (0.0, 0.0, 0.0), (0.0, 0.0, 0.0), (0.0, 0.0, 0.0), (105.1, 0.0, -1011.0), (103.1, 0.0, -988.2), (103.1, -6.153, -991.1), (103.1, -17.82, -996.7), (103.1, -22.79, -1011.0), (103.1, -9.888, -1031.0), (103.1, -7.042, -1031.0), (103.1, 9.888, -1031.0), (103.1, 16.69, -1023.0), (103.1, 22.22, -1016.0), (103.1, 18.02, -997.6), (103.1, 17.82, -996.7), (103.1, -22.22, -1016.0), (0.0, 0.0, 0.0), (0.0, 0.0, 0.0), (0.0, 0.0, 0.0), (0.0, 0.0, 0.0), (0.0, 0.0, 0.0), (0.0, 0.0, 0.0), (0.0, 0.0, 0.0), (0.0, 0.0, 0.0), (0.0, 0.0, 0.0), (0.0, 0.0, 0.0), (0.0, 0.0, 0.0), (0.0, 0.0, 0.0), (33.5, 7.5, -1071.0), (33.5, 7.5, -1051.0), (41.0, 0.0, -1051.0), (26.0, 0.0, -1071.0), (26.0, 0.0, -1051.0), (33.5, -7.5, -1071.0), (33.5, -7.5, -1051.0), (41.0, 0.0, -1071.0), (0.0, 0.0, 0.0), (0.0, 0.0, 0.0), (0.0, 0.0, 0.0), (0.0, 0.0, 0.0), (0.0, 0.0, 0.0), (0.0, 0.0, 0.0), (0.0, 0.0, 0.0), (0.0, 0.0, 0.0), (33.5, -7.5, -1071.0), (26.0, 0.0, -1071.0), (33.5, 7.5, -1071.0), (41.0, 0.0, -1071.0), (0.0, 0.0, 0.0), (0.0, 0.0, 0.0), (68.0, -17.15, -593.5), (50.0, -17.15, -611.5), (32.0, -17.15, -593.5), (50.0, -17.15, -575.5), (0.0, 0.0, 0.0), (0.0, 0.0, 0.0), (50.0, -17.15, -611.5), (50.0, -39.15, -611.5), (32.0, -39.15, -593.5), (68.0, -17.15, -593.5), (68.0, -39.15, -593.5), (50.0, -39.15, -575.5), (50.0, -17.15, -575.5), (32.0, -17.15, -593.5), (0.0, 0.0, 0.0), (0.0, 0.0, 0.0), (0.0, 0.0, 0.0), (0.0, 0.0, 0.0), (0.0, 0.0, 0.0), (0.0, 0.0, 0.0), (0.0, 0.0, 0.0), (0.0, 0.0, 0.0), (68.0, -39.15, -593.5), (50.0, -39.15, -575.5), (32.0, -39.15, -593.5), (50.0, -39.15, -611.5), (0.0, 0.0, 0.0), (0.0, 0.0, 0.0), (39.2, 8.348, -580.1), (36.5, -2.045, -582.8), (44.24, -12.38, -577.2), (49.97, -12.51, -577.1), (49.96, 13.63, -576.3), (50.86, 0.516, -576.3), (51.76, 13.54, -576.3), (50.0, 13.65, -576.2), (55.19, -12.62, -577.1), (63.65, -0.222, -583.0), (59.05, 10.22, -578.8), (0.0, 0.0, 0.0), (0.0, 0.0, 0.0), (0.0, 0.0, 0.0), (0.0, 0.0, 0.0), (0.0, 0.0, 0.0), (0.0, 0.0, 0.0), (0.0, 0.0, 0.0), (0.0, 0.0, 0.0), (0.0, 0.0, 0.0), (0.0, 0.0, 0.0), (67.0, 11.3, -1277.0), (78.3, 0.0, -1277.0), (67.0, -11.3, -1277.0), (55.7, 0.0, -1277.0), (0.0, 0.0, 0.0), (0.0, 0.0, 0.0), (67.0, 11.3, -1274.0), (78.3, 0.0, -1274.0), (78.3, 0.0, -1277.0), (67.0, 11.3, -1277.0), (55.7, 0.0, -1277.0), (67.0, -11.3, -1277.0), (67.0, -11.3, -1274.0), (55.7, 0.0, -1274.0), (0.0, 0.0, 0.0), (0.0, 0.0, 0.0), (0.0, 0.0, 0.0), (0.0, 0.0, 0.0), (0.0, 0.0, 0.0), (0.0, 0.0, 0.0), (0.0, 0.0, 0.0), (0.0, 0.0, 0.0), (67.0, 11.8, -1274.0), (78.8, 0.0, -1274.0), (78.3, 0.0, -1274.0), (67.0, 11.3, -1274.0), (55.7, 0.0, -1274.0), (67.0, -11.8, -1274.0), (55.2, 0.0, -1274.0), (67.0, -11.3, -1274.0), (0.0, 0.0, 0.0), (0.0, 0.0, 0.0), (0.0, 0.0, 0.0), (0.0, 0.0, 0.0), (0.0, 0.0, 0.0), (0.0, 0.0, 0.0), (0.0, 0.0, 0.0), (0.0, 0.0, 0.0), (67.0, 11.8, -1274.0), (55.2, 0.0, -1274.0), (56.43, 0.0, -1250.0), (78.8, 0.0, -1274.0), (67.0, 10.57, -1250.0), (77.57, 0.0, -1250.0), (67.0, -10.57, -1250.0), (67.0, -11.8, -1274.0), (0.0, 0.0, 0.0), (0.0, 0.0, 0.0), (0.0, 0.0, 0.0), (0.0, 0.0, 0.0), (0.0, 0.0, 0.0), (0.0, 0.0, 0.0), (0.0, 0.0, 0.0), (0.0, 0.0, 0.0), (56.43, 0.0, -1250.0), (57.05, 0.0, -1249.0), (67.0, 9.95, -1249.0), (77.57, 0.0, -1250.0), (67.0, 10.57, -1250.0), (67.0, -10.57, -1250.0), (76.95, 0.0, -1249.0), (67.0, -9.95, -1249.0), (0.0, 0.0, 0.0), (0.0, 0.0, 0.0), (0.0, 0.0, 0.0), (0.0, 0.0, 0.0), (0.0, 0.0, 0.0), (0.0, 0.0, 0.0), (0.0, 0.0, 0.0), (0.0, 0.0, 0.0), (67.0, 9.95, -1246.0), (76.95, 0.0, -1246.0), (76.95, 0.0, -1249.0), (67.0, 9.95, -1249.0), (57.05, 0.0, -1249.0), (67.0, -9.95, -1249.0), (67.0, -9.95, -1246.0), (57.05, 0.0, -1246.0), (0.0, 0.0, 0.0), (0.0, 0.0, 0.0), (0.0, 0.0, 0.0), (0.0, 0.0, 0.0), (0.0, 0.0, 0.0), (0.0, 0.0, 0.0), (0.0, 0.0, 0.0), (0.0, 0.0, 0.0), (67.0, 9.95, -1246.0), (57.05, 0.0, -1246.0), (67.0, -9.95, -1246.0), (76.95, 0.0, -1246.0), (0.0, 0.0, 0.0), (0.0, 0.0, 0.0)], [], [(0, 1, 2), (3, 1, 0), (3, 4, 5), (0, 4, 3), (5, 6, 7), (8, 9, 10), (5, 7, 3), (11, 12, 13), (2, 10, 0), (14, 7, 6), (13, 14, 11), (6, 15, 14), (16, 8, 17), (18, 19, 20), (21, 22, 23), (18, 22, 21), (10, 2, 8), (16, 9, 8), (20, 24, 25), (8, 25, 24), (14, 13, 26), (21, 19, 18), (17, 27, 16), (24, 17, 8), (23, 26, 21), (20, 25, 18), (14, 15, 11), (26, 23, 14), (56, 57, 58), (58, 59, 56), (62, 63, 64), (64, 65, 62), (68, 69, 70), (71, 68, 72), (68, 73, 72), (74, 75, 71), (76, 77, 75), (78, 79, 77), (80, 79, 81), (79, 78, 81), (82, 80, 83), (69, 82, 84), (84, 70, 69), (83, 84, 82), (81, 83, 80), (77, 76, 78), (75, 74, 76), (71, 85, 74), (72, 85, 71), (70, 73, 68), (104, 105, 106), (107, 106, 108), (109, 108, 110), (111, 110, 112), (113, 112, 114), (115, 114, 116), (117, 118, 116), (104, 117, 119), (119, 105, 104), (116, 119, 117), (116, 118, 115), (114, 115, 113), (112, 113, 111), (110, 111, 109), (108, 109, 107), (106, 107, 104), (136, 137, 138), (139, 140, 141), (136, 142, 137), (139, 143, 140), (141, 136, 139), (138, 139, 136), (150, 151, 152), (152, 153, 150), (156, 157, 158), (159, 160, 156), (161, 162, 160), (157, 162, 161), (161, 158, 157), (160, 159, 161), (156, 163, 159), (158, 163, 156), (172, 173, 174), (173, 175, 176), (177, 178, 176), (172, 179, 178), (176, 174, 173), (178, 177, 172), (176, 175, 177), (174, 179, 172), (188, 189, 190), (191, 192, 188), (193, 194, 192), (189, 194, 193), (193, 190, 189), (192, 191, 193), (188, 195, 191), (190, 195, 188), (204, 205, 206), (206, 207, 204), (210, 211, 212), (213, 214, 215), (215, 214, 216), (217, 211, 210), (218, 219, 217), (210, 215, 220), (220, 215, 221), (218, 222, 223), (222, 224, 223), (218, 220, 225), (220, 226, 227), (227, 225, 220), (228, 222, 229), (229, 230, 228), (222, 225, 231), (225, 232, 233), (229, 213, 212), (229, 231, 214), (231, 233, 216), (216, 214, 231), (214, 213, 229), (212, 230, 229), (233, 231, 225), (231, 229, 222), (228, 224, 222), (227, 232, 225), (225, 222, 218), (223, 219, 218), (221, 226, 220), (220, 218, 210), (210, 218, 217), (216, 221, 215), (215, 210, 213), (212, 213, 210), (268, 269, 270), (271, 270, 269), (269, 272, 271), (273, 274, 275), (276, 275, 274), (274, 268, 276), (277, 278, 279), (280, 279, 278), (278, 273, 280), (272, 281, 282), (283, 282, 281), (281, 277, 283), (282, 271, 272), (279, 283, 277), (275, 280, 273), (270, 276, 268), (300, 301, 302), (303, 304, 305), (305, 304, 306), (307, 301, 300), (308, 309, 307), (300, 305, 310), (311, 310, 305), (305, 312, 311), (308, 313, 314), (313, 315, 314), (308, 310, 316), (310, 317, 318), (318, 316, 310), (319, 313, 320), (320, 321, 319), (313, 316, 322), (323, 324, 322), (316, 325, 323), (320, 303, 302), (320, 322, 304), (322, 324, 306), (306, 304, 322), (304, 303, 320), (302, 321, 320), (322, 316, 323), (322, 320, 313), (319, 315, 313), (318, 325, 316), (316, 313, 308), (314, 309, 308), (311, 317, 310), (310, 308, 300), (300, 308, 307), (306, 312, 305), (305, 300, 303), (302, 303, 300), (362, 363, 364), (363, 365, 364), (363, 366, 367), (366, 368, 367), (369, 370, 371), (371, 366, 369), (362, 372, 373), (373, 369, 362), (373, 370, 369), (371, 368, 366), (367, 365, 363), (364, 372, 362), (386, 387, 388), (386, 388, 389), (387, 390, 391), (387, 391, 388), (390, 392, 393), (390, 393, 391), (392, 386, 389), (392, 389, 393), (402, 403, 404), (405, 406, 402), (407, 408, 406), (403, 408, 407), (407, 404, 403), (406, 405, 407), (402, 409, 405), (404, 409, 402), (418, 419, 420), (420, 421, 418), (424, 425, 426), (426, 427, 424), (428, 427, 429), (427, 430, 429), (428, 431, 432), (432, 433, 428), (424, 433, 434), (433, 435, 434), (434, 425, 424), (432, 435, 433), (429, 431, 428), (426, 430, 427), (448, 449, 450), (448, 451, 452), (453, 451, 448), (452, 454, 448), (454, 455, 448), (455, 449, 448), (450, 456, 448), (456, 453, 448), (465, 466, 467), (465, 468, 469), (467, 470, 465), (470, 468, 465), (469, 471, 465), (477, 478, 479), (480, 481, 478), (482, 483, 481), (484, 485, 483), (486, 487, 488), (485, 484, 489), (489, 488, 485), (490, 479, 487), (487, 486, 490), (488, 489, 486), (483, 482, 484), (481, 480, 482), (478, 477, 480), (479, 490, 477), (505, 506, 507), (506, 508, 509), (509, 507, 506), (508, 510, 511), (511, 509, 508), (512, 513, 511), (514, 515, 516), (511, 510, 512), (516, 513, 514), (513, 512, 514), (507, 516, 505), (516, 515, 505), (529, 530, 531), (532, 533, 530), (532, 534, 535), (534, 536, 537), (530, 529, 532), (537, 535, 534), (535, 533, 532), (536, 538, 539), (540, 541, 542), (541, 543, 544), (539, 537, 536), (538, 540, 545), (544, 542, 541), (545, 539, 538), (543, 531, 544), (542, 545, 540), (531, 543, 529), (563, 564, 565), (566, 567, 564), (566, 568, 567), (564, 563, 566), (568, 569, 570), (570, 567, 568), (571, 572, 573), (574, 575, 576), (576, 571, 574), (576, 572, 571), (575, 574, 577), (577, 578, 575), (579, 565, 578), (578, 577, 579), (573, 569, 571), (580, 581, 582), (582, 583, 580), (571, 584, 581), (571, 585, 586), (586, 584, 571), (581, 574, 571), (580, 574, 581), (585, 568, 587), (566, 588, 589), (566, 590, 588), (591, 583, 592), (590, 566, 591), (592, 590, 591), (589, 568, 566), (589, 587, 568), (587, 586, 585), (582, 592, 583), (573, 570, 569), (565, 579, 563), (627, 628, 629), (630, 631, 627), (629, 630, 627), (635, 636, 637), (638, 637, 639), (637, 636, 639), (640, 638, 641), (638, 642, 641), (640, 643, 644), (644, 645, 640), (646, 635, 647), (647, 645, 646), (644, 646, 645), (641, 643, 640), (639, 642, 638), (637, 647, 635), (661, 662, 663), (662, 664, 663), (665, 661, 666), (661, 667, 666), (665, 668, 669), (669, 670, 665), (670, 671, 672), (672, 662, 670), (672, 664, 662), (669, 671, 670), (666, 668, 665), (663, 667, 661), (685, 686, 687), (688, 689, 687), (688, 690, 691), (685, 692, 691), (691, 686, 685), (691, 692, 688), (687, 690, 688), (687, 689, 685), (701, 702, 703), (701, 704, 705), (706, 705, 707), (702, 708, 707), (707, 703, 702), (707, 708, 706), (705, 706, 701), (703, 704, 701), (717, 718, 719), (717, 720, 721), (722, 721, 723), (718, 724, 723), (723, 719, 718), (723, 724, 722), (721, 722, 717), (719, 720, 717), (733, 734, 735), (736, 737, 735), (738, 739, 740), (734, 733, 740), (740, 739, 734), (740, 736, 738), (735, 738, 736), (735, 737, 733), (749, 750, 751), (751, 752, 749), (755, 756, 757), (755, 758, 759), (760, 761, 762), (763, 764, 761), (759, 756, 755), (765, 766, 759), (767, 768, 766), (767, 769, 770), (761, 760, 763), (771, 772, 764), (773, 774, 772), (775, 757, 774), (759, 758, 765), (770, 768, 767), (769, 776, 777), (776, 778, 762), (764, 763, 771), (774, 773, 775), (766, 765, 767), (762, 777, 776), (772, 771, 773), (777, 770, 769), (757, 775, 755), (762, 778, 760), (803, 804, 805), (806, 804, 803), (807, 806, 808), (809, 805, 807), (807, 810, 809), (808, 810, 807), (803, 808, 806), (805, 809, 803), (819, 820, 821), (821, 822, 819), (820, 823, 821), (820, 824, 823), (819, 822, 825), (825, 826, 819), (825, 827, 826), (828, 826, 829), (829, 830, 828), (826, 831, 832), (832, 829, 826), (828, 830, 833), (833, 820, 828), (833, 834, 820), (834, 824, 820), (827, 831, 826), (851, 852, 853), (855, 856, 857), (857, 858, 855), (858, 859, 855), (859, 860, 855), (865, 866, 867), (867, 868, 865), (866, 865, 869), (865, 870, 869), (868, 871, 872), (872, 873, 868), (873, 874, 868), (869, 875, 866), (867, 871, 868), (885, 886, 887), (887, 888, 885), (888, 889, 885), (889, 890, 885), (895, 896, 897), (898, 899, 900), (895, 898, 896), (898, 895, 899), (900, 901, 898), (897, 902, 895), (909, 910, 911), (911, 912, 909), (912, 913, 914), (914, 915, 912), (910, 909, 916), (909, 917, 916), (916, 918, 910), (915, 919, 912), (911, 913, 912), (929, 930, 931), (933, 934, 935), (935, 936, 933), (939, 940, 941), (942, 939, 943), (944, 945, 942), (941, 940, 945), (945, 944, 941), (942, 946, 944), (943, 946, 942), (941, 943, 939), (955, 956, 957), (955, 957, 958), (956, 959, 960), (956, 960, 957), (959, 961, 962), (959, 962, 960), (961, 955, 958), (961, 958, 962), (971, 972, 973), (974, 975, 972), (976, 975, 974), (973, 976, 977), (977, 978, 973), (974, 977, 976), (972, 971, 974), (973, 978, 971), (987, 988, 989), (989, 990, 987), (993, 994, 995), (996, 995, 997), (997, 998, 996), (999, 998, 1000), (1001, 999, 1002), (1003, 1001, 1004), (1001, 1005, 1004), (1003, 1006, 994), (1007, 1003, 993), (1007, 1001, 1003), (1007, 999, 1001), (1007, 998, 999), (1007, 996, 998), (1007, 993, 996), (994, 993, 1003), (1004, 1006, 1003), (1002, 1005, 1001), (1000, 1002, 999), (997, 1000, 998), (995, 996, 993), (1028, 1029, 1030), (1031, 1032, 1033), (1033, 1030, 1031), (1034, 1035, 1036), (1036, 1037, 1034), (1029, 1028, 1037), (1034, 1038, 1039), (1040, 1039, 1038), (1038, 1041, 1040), (1031, 1042, 1043), (1043, 1032, 1031), (1041, 1043, 1042), (1042, 1040, 1041), (1039, 1035, 1034), (1036, 1029, 1037), (1030, 1033, 1028), (1060, 1061, 1062), (1062, 1063, 1060), (1064, 1065, 1066), (1066, 1067, 1064), (1061, 1060, 1068), (1068, 1067, 1061), (1069, 1070, 1071), (1065, 1064, 1069), (1072, 1073, 1071), (1071, 1070, 1072), (1072, 1074, 1073), (1075, 1076, 1077), (1078, 1077, 1076), (1076, 1063, 1078), (1077, 1073, 1075), (1074, 1075, 1073), (1071, 1065, 1069), (1066, 1061, 1067), (1062, 1078, 1063), (1098, 1099, 1100), (1100, 1101, 1098), (1099, 1102, 1103), (1103, 1100, 1099), (1101, 1104, 1098), (1104, 1105, 1098), (1112, 1113, 1114), (1115, 1114, 1116), (1112, 1117, 1113), (1114, 1115, 1112), (1116, 1118, 1115), (1118, 1119, 1115), (1126, 1127, 1128), (1129, 1130, 1131), (1131, 1126, 1129), (1128, 1129, 1126), (1136, 1137, 1138), (1139, 1140, 1137), (1137, 1136, 1139), (1138, 1141, 1136), (1146, 1147, 1148), (1149, 1146, 1150), (1150, 1151, 1149), (1148, 1150, 1146), (1156, 1157, 1158), (1156, 1159, 1160), (1160, 1157, 1156), (1158, 1161, 1156), (1166, 1167, 1168), (1166, 1169, 1170), (1170, 1171, 1166), (1172, 1168, 1167), (1173, 1174, 1172), (1175, 1174, 1176), (1174, 1173, 1177), (1173, 1178, 1179), (1179, 1177, 1173), (1177, 1176, 1174), (1178, 1171, 1180), (1180, 1181, 1178), (1171, 1182, 1180), (1170, 1183, 1182), (1175, 1184, 1183), (1183, 1170, 1175), (1182, 1171, 1170), (1181, 1179, 1178), (1176, 1184, 1175), (1172, 1185, 1173), (1167, 1185, 1172), (1168, 1169, 1166), (1208, 1209, 1210), (1208, 1211, 1212), (1212, 1209, 1208), (1211, 1213, 1214), (1215, 1210, 1216), (1214, 1212, 1211), (1210, 1215, 1208), (1216, 1217, 1215), (1213, 1218, 1219), (1219, 1214, 1213), (1216, 1219, 1217), (1219, 1218, 1217), (1232, 1233, 1234), (1235, 1236, 1233), (1237, 1238, 1236), (1239, 1238, 1237), (1240, 1239, 1241), (1234, 1240, 1242), (1242, 1243, 1234), (1241, 1242, 1240), (1237, 1241, 1239), (1236, 1235, 1237), (1233, 1232, 1235), (1234, 1243, 1232), (1256, 1257, 1258), (1256, 1259, 1260), (1260, 1261, 1256), (1258, 1259, 1256), (1266, 1267, 1268), (1266, 1268, 1269), (1267, 1270, 1271), (1267, 1271, 1268), (1270, 1272, 1273), (1270, 1273, 1271), (1272, 1266, 1269), (1272, 1269, 1273), (1282, 1283, 1284), (1282, 1284, 1285), (1283, 1286, 1287), (1283, 1287, 1284), (1286, 1288, 1289), (1286, 1289, 1287), (1288, 1282, 1285), (1288, 1285, 1289), (1298, 1299, 1300), (1301, 1298, 1302), (1303, 1304, 1301), (1300, 1299, 1304), (1304, 1303, 1300), (1301, 1305, 1303), (1302, 1305, 1301), (1300, 1302, 1298), (1314, 1315, 1316), (1316, 1317, 1314), (1320, 1321, 1322), (1321, 1323, 1322), (1324, 1325, 1326), (1326, 1321, 1324), (1324, 1327, 1328), (1328, 1329, 1324), (1327, 1330, 1328), (1327, 1331, 1332), (1331, 1333, 1332), (1334, 1335, 1336), (1336, 1331, 1334), (1334, 1337, 1338), (1337, 1339, 1338), (1340, 1341, 1342), (1342, 1337, 1340), (1340, 1343, 1344), (1344, 1345, 1340), (1343, 1346, 1344), (1343, 1347, 1348), (1347, 1349, 1348), (1320, 1350, 1351), (1351, 1347, 1320), (1351, 1349, 1347), (1348, 1346, 1343), (1345, 1341, 1340), (1342, 1339, 1337), (1338, 1335, 1334), (1336, 1333, 1331), (1332, 1330, 1327), (1329, 1325, 1324), (1326, 1323, 1321), (1322, 1350, 1320), (1384, 1385, 1386), (1387, 1388, 1389), (1386, 1385, 1387), (1390, 1391, 1389), (1389, 1388, 1390), (1392, 1393, 1394), (1395, 1396, 1397), (1394, 1393, 1395), (1398, 1399, 1397), (1397, 1396, 1398), (1400, 1401, 1402), (1401, 1403, 1404), (1405, 1406, 1407), (1404, 1403, 1405), (1408, 1409, 1407), (1407, 1406, 1408), (1410, 1411, 1412), (1413, 1414, 1415), (1412, 1411, 1413), (1416, 1417, 1415), (1415, 1414, 1416), (1418, 1384, 1419), (1419, 1417, 1418), (1416, 1418, 1417), (1415, 1412, 1413), (1412, 1409, 1410), (1408, 1410, 1409), (1407, 1404, 1405), (1404, 1402, 1401), (1402, 1399, 1400), (1398, 1400, 1399), (1397, 1394, 1395), (1394, 1391, 1392), (1390, 1392, 1391), (1389, 1386, 1387), (1386, 1419, 1384), (1456, 1457, 1458), (1459, 1460, 1461), (1458, 1462, 1456), (1461, 1463, 1459), (1464, 1465, 1456), (1464, 1466, 1467), (1466, 1468, 1460), (1466, 1464, 1469), (1467, 1465, 1464), (1469, 1468, 1466), (1459, 1466, 1460), (1462, 1464, 1456), (1482, 1483, 1484), (1484, 1485, 1482), (1488, 1489, 1490), (1491, 1492, 1490), (1493, 1494, 1495), (1489, 1488, 1495), (1495, 1494, 1489), (1495, 1491, 1493), (1490, 1493, 1491), (1490, 1492, 1488), (1504, 1505, 1506), (1506, 1507, 1504), (1510, 1511, 1512), (1513, 1511, 1510), (1514, 1513, 1515), (1516, 1512, 1514), (1514, 1517, 1516), (1515, 1517, 1514), (1510, 1515, 1513), (1512, 1516, 1510), (1526, 1527, 1528), (1526, 1529, 1530), (1530, 1527, 1526), (1531, 1532, 1530), (1531, 1533, 1528), (1530, 1529, 1531), (1528, 1533, 1526), (1528, 1532, 1531), (1542, 1543, 1544), (1543, 1545, 1546), (1546, 1544, 1543), (1547, 1548, 1549), (1547, 1550, 1548), (1549, 1545, 1547), (1549, 1546, 1545), (1547, 1551, 1552), (1551, 1553, 1554), (1554, 1552, 1551), (1553, 1542, 1555), (1542, 1556, 1555), (1555, 1554, 1553), (1557, 1553, 1558), (1553, 1551, 1559), (1559, 1558, 1553), (1560, 1561, 1562), (1562, 1551, 1560), (1562, 1559, 1551), (1560, 1545, 1563), (1545, 1543, 1564), (1564, 1565, 1545), (1565, 1563, 1545), (1543, 1566, 1564), (1557, 1567, 1566), (1566, 1543, 1557), (1563, 1561, 1560), (1558, 1567, 1557), (1552, 1550, 1547), (1544, 1556, 1542), (1598, 1599, 1600), (1599, 1601, 1602), (1602, 1600, 1599), (1603, 1604, 1602), (1603, 1598, 1605), (1602, 1601, 1603), (1600, 1605, 1598), (1605, 1604, 1603), (1614, 1615, 1616), (1617, 1615, 1614), (1618, 1617, 1619), (1620, 1616, 1618), (1618, 1621, 1620), (1619, 1621, 1618), (1614, 1619, 1617), (1616, 1620, 1614), (1630, 1631, 1632), (1630, 1632, 1633), (1631, 1634, 1635), (1631, 1635, 1632), (1634, 1636, 1637), (1634, 1637, 1635), (1636, 1630, 1633), (1636, 1633, 1637), (1646, 1647, 1648), (1648, 1649, 1646), (1652, 1653, 1654), (1654, 1655, 1652), (1658, 1659, 1660), (1658, 1661, 1662), (1662, 1663, 1658), (1663, 1659, 1658), (1664, 1665, 1666), (1666, 1658, 1664), (1665, 1667, 1668), (1665, 1669, 1670), (1670, 1667, 1665), (1669, 1671, 1672), (1672, 1670, 1669), (1668, 1666, 1665), (1673, 1665, 1674), (1665, 1675, 1674), (1664, 1676, 1675), (1675, 1665, 1664), (1676, 1677, 1678), (1676, 1679, 1677), (1676, 1664, 1680), (1680, 1679, 1676), (1678, 1681, 1676), (1674, 1682, 1673), (1683, 1684, 1685), (1683, 1686, 1687), (1687, 1688, 1683), (1688, 1684, 1683), (1689, 1690, 1691), (1691, 1683, 1689), (1673, 1692, 1693), (1693, 1690, 1673), (1693, 1691, 1690), (1669, 1690, 1694), (1690, 1695, 1696), (1690, 1689, 1697), (1697, 1695, 1690), (1696, 1694, 1690), (1698, 1699, 1700), (1697, 1701, 1702), (1697, 1689, 1701), (1702, 1698, 1697), (1700, 1697, 1698), (1694, 1671, 1669), (1685, 1689, 1683), (1682, 1692, 1673), (1660, 1664, 1658), (1748, 1749, 1750), (1751, 1752, 1748), (1748, 1753, 1751), (1748, 1754, 1753), (1750, 1754, 1748), (1748, 1755, 1749), (1752, 1756, 1757), (1757, 1748, 1752), (1758, 1759, 1760), (1760, 1756, 1758), (1761, 1762, 1763), (1763, 1758, 1761), (1763, 1759, 1758), (1761, 1764, 1762), (1765, 1766, 1767), (1768, 1769, 1770), (1770, 1762, 1768), (1769, 1771, 1770), (1769, 1767, 1771), (1767, 1769, 1765), (1766, 1772, 1773), (1766, 1765, 1772), (1774, 1775, 1776), (1774, 1777, 1775), (1776, 1778, 1774), (1777, 1773, 1775), (1774, 1779, 1777), (1773, 1777, 1766), (1762, 1764, 1768), (1760, 1757, 1756), (1810, 1811, 1812), (1812, 1813, 1810), (1810, 1813, 1814), (1814, 1815, 1810), (1816, 1817, 1818), (1818, 1819, 1816), (1815, 1820, 1818), (1815, 1814, 1820), (1818, 1817, 1815), (1819, 1821, 1816), (1812, 1822, 1813), (1834, 1835, 1836), (1837, 1838, 1839), (1838, 1837, 1834), (1836, 1840, 1834), (1834, 1841, 1838), (1839, 1842, 1837), (1840, 1841, 1834), (1850, 1851, 1852), (1853, 1854, 1855), (1855, 1856, 1853), (1855, 1857, 1856), (1858, 1854, 1859), (1859, 1860, 1858), (1860, 1852, 1858), (1853, 1859, 1854), (1852, 1860, 1850), (1870, 1871, 1872), (1872, 1873, 1870), (1872, 1874, 1873), (1878, 1879, 1880), (1880, 1881, 1882), (1881, 1883, 1882), (1882, 1884, 1880), (1880, 1884, 1878), (1885, 1879, 1886), (1886, 1887, 1885), (1878, 1886, 1879), (1896, 1897, 1898), (1898, 1899, 1896), (1900, 1901, 1898), (1900, 1902, 1901), (1898, 1897, 1900), (1900, 1903, 1902), (1904, 1905, 1906), (1906, 1896, 1904), (1904, 1907, 1905), (1899, 1904, 1896), (1918, 1919, 1920), (1921, 1922, 1919), (1919, 1918, 1921), (1921, 1923, 1924), (1921, 1925, 1922), (1920, 1926, 1918), (1924, 1925, 1921), (1934, 1935, 1936), (1937, 1935, 1934), (1934, 1938, 1937), (1938, 1939, 1940), (1940, 1937, 1938), (1941, 1942, 1938), (1941, 1943, 1942), (1938, 1934, 1941), (1941, 1944, 1943), (1944, 1945, 1943), (1946, 1947, 1948), (1949, 1950, 1951), (1952, 1948, 1947), (1952, 1953, 1948), (1952, 1954, 1953), (1955, 1956, 1952), (1955, 1957, 1950), (1955, 1958, 1957), (1950, 1949, 1955), (1949, 1956, 1955), (1958, 1959, 1960), (1960, 1957, 1958), (1961, 1962, 1960), (1960, 1959, 1961), (1961, 1945, 1962), (1952, 1963, 1955), (1947, 1963, 1952), (1951, 1964, 1949), (1964, 1951, 1962), (1945, 1944, 1965), (1965, 1964, 1945), (1954, 1965, 1966), (1965, 1944, 1967), (1967, 1966, 1965), (1966, 1968, 1954), (1962, 1945, 1964), (1969, 1946, 1970), (1967, 1944, 1969), (1970, 1967, 1969), (1948, 1970, 1946), (1971, 1972, 1973), (1973, 1974, 1971), (1972, 1975, 1976), (1972, 1977, 1978), (1978, 1975, 1972), (1972, 1979, 1980), (1980, 1981, 1972), (1981, 1977, 1972), (1976, 1973, 1972), (1982, 1963, 1971), (1974, 1982, 1971), (1982, 1955, 1963), (1954, 1968, 1953), (1936, 1983, 1934), (2038, 2039, 2040), (2040, 2041, 2038), (2040, 2039, 2042), (2043, 2044, 2045), (2044, 2046, 2045), (2047, 2042, 2043), (2045, 2047, 2043), (2042, 2047, 2040), (2041, 2048, 2038), (2058, 2059, 2060), (2059, 2061, 2060), (2060, 2062, 2058), (2066, 2067, 2068), (2069, 2070, 2071), (2071, 2072, 2069), (2073, 2070, 2069), (2069, 2074, 2073), (2074, 2068, 2073), (2071, 2075, 2072), (2068, 2074, 2066), (2084, 2085, 2086), (2087, 2088, 2089), (2086, 2088, 2084), (2086, 2089, 2088), (2085, 2084, 2090), (2091, 2092, 2093), (2092, 2091, 2094), (2095, 2096, 2097), (2090, 2098, 2085), (2099, 2100, 2098), (2101, 2102, 2103), (2093, 2102, 2091), (2097, 2094, 2095), (2104, 2105, 2096), (2104, 2087, 2106), (2098, 2090, 2099), (2107, 2101, 2108), (2093, 2103, 2102), (2096, 2095, 2104), (2089, 2106, 2087), (2107, 2109, 2100), (2103, 2108, 2101), (2106, 2105, 2104), (2108, 2109, 2107), (2100, 2099, 2107), (2094, 2097, 2092), (2136, 2137, 2138), (2139, 2140, 2137), (2139, 2141, 2142), (2141, 2143, 2142), (2144, 2143, 2141), (2145, 2144, 2146), (2147, 2145, 2148), (2149, 2147, 2150), (2151, 2152, 2153), (2153, 2154, 2151), (2155, 2156, 2152), (2157, 2138, 2156), (2156, 2155, 2157), (2152, 2151, 2155), (2153, 2149, 2154), (2150, 2154, 2149), (2148, 2150, 2147), (2146, 2148, 2145), (2141, 2146, 2144), (2142, 2140, 2139), (2137, 2136, 2139), (2138, 2157, 2136), (2180, 2181, 2182), (2183, 2184, 2185), (2184, 2186, 2187), (2182, 2188, 2180), (2181, 2183, 2189), (2187, 2185, 2184), (2186, 2190, 2191), (2192, 2193, 2194), (2193, 2195, 2196), (2189, 2182, 2181), (2191, 2187, 2186), (2190, 2192, 2197), (2196, 2194, 2193), (2185, 2189, 2183), (2194, 2197, 2192), (2197, 2191, 2190), (2195, 2198, 2199), (2199, 2196, 2195), (2188, 2199, 2180), (2199, 2198, 2180), (2220, 2221, 2222), (2221, 2223, 2224), (2225, 2226, 2224), (2227, 2228, 2226), (2229, 2230, 2228), (2229, 2231, 2232), (2233, 2234, 2232), (2235, 2236, 2234), (2235, 2237, 2238), (2220, 2239, 2238), (2238, 2237, 2220), (2238, 2236, 2235), (2234, 2233, 2235), (2232, 2231, 2233), (2232, 2230, 2229), (2228, 2227, 2229), (2226, 2225, 2227), (2224, 2223, 2225), (2224, 2222, 2221), (2222, 2239, 2220), (2260, 2261, 2262), (2263, 2264, 2265), (2266, 2267, 2268), (2269, 2270, 2268), (2262, 2271, 2260), (2261, 2272, 2263), (2265, 2264, 2266), (2268, 2267, 2269), (2273, 2262, 2270), (2265, 2261, 2263), (2269, 2274, 2270), (2270, 2274, 2273), (2268, 2265, 2266), (2260, 2272, 2261), (2273, 2271, 2262), (2290, 2291, 2292), (2290, 2293, 2294), (2295, 2296, 2294), (2297, 2295, 2298), (2297, 2299, 2292), (2292, 2291, 2297), (2298, 2299, 2297), (2294, 2298, 2295), (2294, 2296, 2290), (2292, 2293, 2290), (2310, 2311, 2312), (2311, 2313, 2312), (2311, 2314, 2313), (2315, 2316, 2317), (2316, 2318, 2317), (2317, 2319, 2315), (2320, 2321, 2318), (2318, 2316, 2320), (2322, 2323, 2324), (2310, 2325, 2326), (2326, 2323, 2310), (2326, 2324, 2323), (2327, 2328, 2329), (2329, 2330, 2327), (2329, 2324, 2330), (2331, 2320, 2332), (2332, 2333, 2331), (2334, 2335, 2333), (2328, 2335, 2334), (2334, 2336, 2328), (2333, 2332, 2334), (2331, 2321, 2320), (2327, 2335, 2328), (2324, 2329, 2322), (2319, 2337, 2315), (2312, 2325, 2310), (2364, 2365, 2366), (2367, 2366, 2368), (2366, 2369, 2368), (2366, 2365, 2369), (2368, 2370, 2367), (2371, 2372, 2373), (2373, 2374, 2371), (2375, 2372, 2376), (2372, 2371, 2376), (2377, 2378, 2375), (2379, 2380, 2378), (2379, 2381, 2382), (2381, 2383, 2382), (2383, 2384, 2385), (2385, 2386, 2383), (2383, 2381, 2384), (2387, 2388, 2386), (2386, 2389, 2387), (2385, 2389, 2386), (2382, 2380, 2379), (2378, 2377, 2379), (2375, 2390, 2377), (2376, 2390, 2375), (2373, 2367, 2374), (2370, 2374, 2367), (2366, 2391, 2364), (2418, 2419, 2420), (2421, 2422, 2423), (2422, 2421, 2424), (2424, 2425, 2422), (2424, 2426, 2425), (2423, 2420, 2421), (2420, 2423, 2418), (2434, 2435, 2436), (2437, 2438, 2439), (2437, 2440, 2438), (2436, 2441, 2437), (2437, 2442, 2436), (2439, 2442, 2437), (2436, 2442, 2434), (2450, 2451, 2452), (2451, 2453, 2452), (2453, 2451, 2454), (2455, 2456, 2457), (2457, 2454, 2455), (2454, 2457, 2453), (2452, 2458, 2450), (2466, 2467, 2468), (2467, 2469, 2470), (2469, 2467, 2471), (2471, 2472, 2469), (2470, 2468, 2467), (2468, 2473, 2466), (2480, 2481, 2482), (2483, 2484, 2485), (2486, 2484, 2483), (2486, 2487, 2480), (2485, 2488, 2483), (2482, 2486, 2480), (2488, 2489, 2483), (2489, 2490, 2483), (2483, 2487, 2486), (2500, 2501, 2502), (2500, 2503, 2501), (2503, 2500, 2504), (2504, 2505, 2503), (2506, 2507, 2505), (2506, 2508, 2509), (2506, 2510, 2508), (2509, 2507, 2506), (2505, 2504, 2506), (2511, 2512, 2500), (2502, 2511, 2500), (2513, 2514, 2515), (2513, 2516, 2517), (2517, 2514, 2513), (2518, 2519, 2520), (2518, 2521, 2519), (2521, 2518, 2512), (2512, 2511, 2521), (2520, 2513, 2518), (2522, 2523, 2524), (2525, 2523, 2522), (2522, 2526, 2525), (2522, 2527, 2526), (2528, 2525, 2526), (2529, 2530, 2531), (2529, 2516, 2532), (2532, 2530, 2529), (2531, 2528, 2529), (2526, 2529, 2528), (2524, 2533, 2522), (2522, 2534, 2527), (2529, 2517, 2516), (2515, 2518, 2513), (2506, 2535, 2510), (2570, 2571, 2572), (2573, 2574, 2575), (2576, 2573, 2577), (2572, 2578, 2570), (2577, 2578, 2576), (2575, 2577, 2573), (2578, 2577, 2570), (2586, 2587, 2588), (2589, 2590, 2587), (2587, 2586, 2589), (2591, 2592, 2593), (2593, 2594, 2591), (2595, 2596, 2592), (2592, 2591, 2595), (2597, 2598, 2596), (2599, 2600, 2601), (2601, 2597, 2599), (2601, 2598, 2597), (2596, 2595, 2597), (2602, 2600, 2599), (2599, 2603, 2602), (2594, 2604, 2591), (2602, 2603, 2605), (2605, 2606, 2602), (2607, 2608, 2609), (2609, 2606, 2607), (2605, 2607, 2606), (2594, 2586, 2604), (2588, 2604, 2586), (2632, 2633, 2634), (2635, 2636, 2633), (2637, 2636, 2638), (2635, 2639, 2640), (2640, 2641, 2635), (2641, 2636, 2635), (2641, 2638, 2636), (2639, 2642, 2643), (2642, 2634, 2644), (2634, 2645, 2646), (2646, 2644, 2634), (2637, 2647, 2645), (2645, 2634, 2637), (2644, 2643, 2642), (2643, 2640, 2639), (2638, 2647, 2637), (2633, 2632, 2635), (2634, 2642, 2632), (2666, 2667, 2668), (2669, 2670, 2666), (2671, 2672, 2673), (2670, 2669, 2671), (2671, 2669, 2674), (2671, 2675, 2676), (2676, 2672, 2671), (2674, 2675, 2671), (2673, 2670, 2671), (2668, 2669, 2666), (2687, 2688, 2689), (2689, 2690, 2687), (2693, 2694, 2695), (2696, 2697, 2694), (2698, 2697, 2696), (2695, 2698, 2699), (2699, 2700, 2695), (2696, 2699, 2698), (2694, 2693, 2696), (2695, 2700, 2693), (2709, 2710, 2711), (2711, 2712, 2709), (2715, 2716, 2717), (2715, 2718, 2719), (2715, 2720, 2721), (2721, 2716, 2715), (2719, 2720, 2715), (2717, 2718, 2715), (2728, 2729, 2730), (2729, 2731, 2730), (2732, 2728, 2733), (2733, 2734, 2732), (2735, 2736, 2732), (2734, 2735, 2732), (2737, 2738, 2736), (2737, 2739, 2740), (2740, 2738, 2737), (2740, 2741, 2731), (2740, 2739, 2742), (2742, 2741, 2740), (2731, 2729, 2740), (2736, 2743, 2737), (2735, 2743, 2736), (2730, 2733, 2728), (2760, 2761, 2762), (2762, 2763, 2760), (2764, 2765, 2766), (2765, 2767, 2768), (2768, 2769, 2765), (2770, 2771, 2768), (2768, 2767, 2770), (2770, 2772, 2771), (2770, 2773, 2772), (2770, 2763, 2774), (2774, 2775, 2770), (2775, 2773, 2770), (2767, 2776, 2770), (2769, 2766, 2765), (2763, 2777, 2778), (2763, 2764, 2777), (2778, 2774, 2763), (2770, 2776, 2779), (2779, 2780, 2770), (2781, 2782, 2783), (2780, 2784, 2785), (2785, 2783, 2780), (2782, 2786, 2787), (2787, 2760, 2782), (2782, 2781, 2786), (2787, 2761, 2760), (2783, 2785, 2781), (2779, 2784, 2780), (2766, 2777, 2764), (2762, 2764, 2763), (2818, 2819, 2820), (2821, 2822, 2823), (2822, 2824, 2825), (2820, 2825, 2818), (2826, 2827, 2820), (2825, 2823, 2822), (2820, 2819, 2826), (2825, 2824, 2818), (2823, 2827, 2821), (2827, 2826, 2821), (2838, 2839, 2840), (2838, 2841, 2842), (2838, 2843, 2844), (2838, 2845, 2846), (2838, 2847, 2848), (2838, 2849, 2839), (2848, 2849, 2838), (2846, 2847, 2838), (2844, 2845, 2838), (2838, 2850, 2843), (2842, 2850, 2838), (2840, 2841, 2838), (2863, 2864, 2865), (2866, 2867, 2864), (2868, 2869, 2867), (2870, 2865, 2869), (2869, 2868, 2870), (2867, 2866, 2868), (2864, 2863, 2866), (2865, 2870, 2863), (2879, 2880, 2881), (2881, 2882, 2879), (2885, 2886, 2887), (2887, 2888, 2885), (2891, 2892, 2893), (2894, 2895, 2892), (2896, 2895, 2894), (2893, 2896, 2897), (2897, 2898, 2893), (2894, 2897, 2896), (2892, 2891, 2894), (2893, 2898, 2891), (2907, 2908, 2909), (2909, 2910, 2907), (2913, 2914, 2915), (2916, 2917, 2913), (2918, 2919, 2920), (2917, 2916, 2918), (2918, 2916, 2921), (2918, 2922, 2923), (2923, 2919, 2918), (2921, 2922, 2918), (2920, 2917, 2918), (2915, 2916, 2913), (2934, 2935, 2936), (2936, 2937, 2934), (2940, 2941, 2942), (2940, 2943, 2944), (2945, 2946, 2947), (2945, 2942, 2941), (2941, 2946, 2945), (2947, 2944, 2945), (2944, 2947, 2940), (2942, 2943, 2940), (2956, 2957, 2958), (2956, 2959, 2960), (2961, 2962, 2960), (2957, 2961, 2963), (2963, 2958, 2957), (2960, 2963, 2961), (2960, 2962, 2956), (2958, 2959, 2956), (2972, 2973, 2974), (2975, 2972, 2976), (2975, 2977, 2978), (2979, 2978, 2974), (2974, 2973, 2979), (2978, 2979, 2975), (2976, 2977, 2975), (2974, 2976, 2972), (2988, 2989, 2990), (2991, 2992, 2990), (2993, 2991, 2994), (2988, 2993, 2995), (2995, 2989, 2988), (2994, 2995, 2993), (2990, 2994, 2991), (2990, 2992, 2988), (3004, 3005, 3006), (3004, 3007, 3008), (3009, 3010, 3011), (3009, 3006, 3005), (3005, 3010, 3009), (3011, 3008, 3009), (3008, 3011, 3004), (3006, 3007, 3004), (3020, 3021, 3022), (3022, 3023, 3020)])
me_polyface_001.use_remesh_fix_poles = True
me_polyface_001.use_remesh_preserve_attributes = False
me_polyface_001.use_mirror_vertex_groups = False
me_polyface_001.update()

# ---- objects
ob_prysznic = bpy.data.objects.new('prysznic', me_polyface_001)

# ---- transforms, parenting, visibility, modifiers, constraints
ob_prysznic.location = (0.07927, -0.04104, 0.0753)
ob_prysznic.scale = (0.07801, 0.07801, 0.07801)
ob_prysznic.lineart.crease_threshold = 0.0

# ---- collection membership
scene.collection.objects.link(ob_prysznic)

# ---- scene / render settings (as saved in the file)
scene.frame_start = 1; scene.frame_end = 250; scene.frame_set(1)
scene.render.engine = 'BLENDER_EEVEE_NEXT'
scene.cycles.use_denoising = False
scene.cycles.samples = 128
scene.cycles.sampling_pattern = 'TABULATED_SOBOL'
scene.cycles.use_adaptive_sampling = False
scene.cycles.use_light_tree = False
scene.view_settings.view_transform = 'Filmic'
bpy.context.view_layer.update()

# ---- added for rendering (the .blend has no active camera and no usable light): camera, sun
cam_auto = bpy.data.cameras.new('AutoCamera')
cam_auto.lens = 50.0
cam_auto.sensor_width = 36.0
cam_auto.clip_end = 1919.01
ob_auto_camera = bpy.data.objects.new('AutoCamera', cam_auto)
scene.collection.objects.link(ob_auto_camera)
ob_auto_camera.location = (131.073, -131.256, 42.2978)
ob_auto_camera.rotation_euler = (1.09748, -7.21219e-08, 0.694738)
scene.camera = ob_auto_camera
light_auto_sun = bpy.data.lights.new('AutoSun', 'SUN')
light_auto_sun.energy = 3.0
light_auto_sun.angle = 0.0523599
ob_auto_sun = bpy.data.objects.new('AutoSun', light_auto_sun)
scene.collection.objects.link(ob_auto_sun)
ob_auto_sun.rotation_euler = (0.872665, 0.174533, 0.523599)
bpy.context.view_layer.update()
